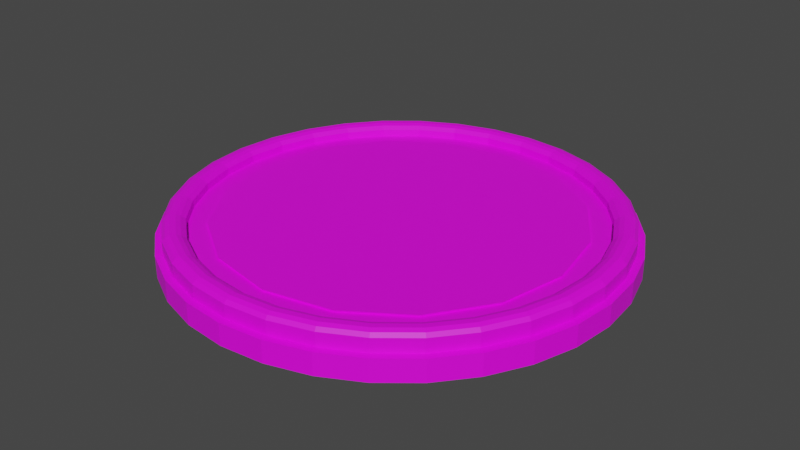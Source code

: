 # Source: PizzaCooked.blend  (saved by Blender 3.3.6; exported with 4.5.12 LTS)
import bpy
from mathutils import Matrix  # noqa: F401  (used for matrix-valued properties, if any)

bpy.ops.wm.read_factory_settings(use_empty=True)
scene = bpy.context.scene
scene.name = 'Scene'

# ---- collections
col_collection = bpy.data.collections.new('Collection'); scene.collection.children.link(col_collection)

# ---- images (referenced by path relative to the original .blend; pixels are not part of the script)
import os
ASSET_DIR = os.environ.get("B2B_ASSET_DIR", "")  # directory of the original .blend (textures are referenced by path, not embedded)
HERE = os.path.dirname(os.path.abspath(__file__))  # packed textures are extracted next to this script under _unpacked/

def load_image(name, relpath, width, height, colorspace="sRGB"):
    """Load a texture the original file referenced (path relative to the .blend, or extracted next to this script)."""
    p = next((c for c in (os.path.join(HERE, relpath), os.path.join(ASSET_DIR, relpath)) if relpath and os.path.exists(c)), "")
    if p:
        img = bpy.data.images.load(p, check_existing=True)
        img.name = name
    else:  # same state as the original file: an image datablock whose file is absent (Cycles renders it pink)
        img = bpy.data.images.new(name, width, height)
        img.source = "FILE"
        img.filepath = "//" + (relpath or name)
    img.colorspace_settings.name = colorspace
    return img
img_pizzatextur_png_001 = load_image('PizzaTextur.png.001', 'PizzaTextur.png', 1024, 1024, 'sRGB')
img_pizzatextur_png = load_image('PizzaTextur.png', 'PizzaTextur.png', 1024, 1024, 'sRGB')
img_imphenziapalette01_png_001 = load_image('ImphenziaPalette01.png.001', 'ImphenziaPalette01.png', 1024, 1024, 'sRGB')

# ---- materials (node trees are filled in below, after node groups)
mat_material = bpy.data.materials.new('Material')
mat_material.alpha_threshold = 0.0
mat_material.use_transparent_shadow = False
mat_material.roughness = 0.5
mat_material.line_color = (0.0, 0.0, 0.0, 1.0)
mat_material_001 = bpy.data.materials.new('Material.001')
mat_material_001.use_transparent_shadow = False
mat_material_002 = bpy.data.materials.new('Material.002')
mat_material_002.use_transparent_shadow = False

# ---- material node trees
mat_material.use_nodes = True; mat_material.node_tree.nodes.clear()
_N = mat_material.node_tree.nodes; _L = mat_material.node_tree.links
n0 = _N.new('ShaderNodeOutputMaterial'); n0.name = 'Material Output'; n0.location = (300, 300)
n1 = _N.new('ShaderNodeBsdfPrincipled'); n1.name = 'Principled BSDF'; n1.location = (10, 300)
n1.distribution = 'GGX'
n1.subsurface_method = 'RANDOM_WALK_SKIN'
n1.inputs[3].default_value = 1.45
n1.inputs[27].default_value = (0.0, 0.0, 0.0, 1.0)
n1.inputs[28].default_value = 1.0
n2 = _N.new('ShaderNodeTexImage'); n2.name = 'Image Texture'; n2.location = (-416, 181)
n2.image = img_pizzatextur_png_001
_L.new(n1.outputs[0], n0.inputs[0])
_L.new(n2.outputs[0], n1.inputs[0])
n0.is_active_output = True
mat_material_001.use_nodes = True; mat_material_001.node_tree.nodes.clear()
_N = mat_material_001.node_tree.nodes; _L = mat_material_001.node_tree.links
n0 = _N.new('ShaderNodeBsdfPrincipled'); n0.name = 'Principled BSDF'; n0.location = (10, 300)
n0.distribution = 'GGX'
n0.subsurface_method = 'RANDOM_WALK_SKIN'
n0.inputs[3].default_value = 1.45
n0.inputs[27].default_value = (0.0, 0.0, 0.0, 1.0)
n0.inputs[28].default_value = 1.0
n1 = _N.new('ShaderNodeOutputMaterial'); n1.name = 'Material Output'; n1.location = (300, 300)
n2 = _N.new('ShaderNodeTexImage'); n2.name = 'Image Texture'; n2.location = (-350, 165)
n2.image = img_pizzatextur_png
_L.new(n0.outputs[0], n1.inputs[0])
_L.new(n2.outputs[0], n0.inputs[0])
n1.is_active_output = True
mat_material_002.use_nodes = True; mat_material_002.node_tree.nodes.clear()
_N = mat_material_002.node_tree.nodes; _L = mat_material_002.node_tree.links
n0 = _N.new('ShaderNodeBsdfPrincipled'); n0.name = 'Principled BSDF'; n0.location = (10, 300)
n0.distribution = 'GGX'
n0.subsurface_method = 'RANDOM_WALK_SKIN'
n0.inputs[3].default_value = 1.45
n0.inputs[27].default_value = (0.0, 0.0, 0.0, 1.0)
n0.inputs[28].default_value = 1.0
n1 = _N.new('ShaderNodeOutputMaterial'); n1.name = 'Material Output'; n1.location = (300, 300)
n2 = _N.new('ShaderNodeTexImage'); n2.name = 'Image Texture'; n2.location = (-397, 196)
n2.image = img_imphenziapalette01_png_001
_L.new(n0.outputs[0], n1.inputs[0])
_L.new(n2.outputs[0], n0.inputs[0])
n1.is_active_output = True

# ---- world
world_world = bpy.data.worlds.new('World'); scene.world = world_world
world_world.use_nodes = True; world_world.node_tree.nodes.clear()
_N = world_world.node_tree.nodes; _L = world_world.node_tree.links
n0 = _N.new('ShaderNodeOutputWorld'); n0.name = 'World Output'; n0.location = (300, 300)
n1 = _N.new('ShaderNodeBackground'); n1.name = 'Background'; n1.location = (10, 300)
n1.inputs[0].default_value = (0.05088, 0.05088, 0.05088, 1.0)
_L.new(n1.outputs[0], n0.inputs[0])
n0.is_active_output = True
world_world.color = (0.05088, 0.05088, 0.05088)
world_world.use_sun_shadow = False
world_world.sun_shadow_jitter_overblur = 0.0

# ---- meshes
me_cube_001 = bpy.data.meshes.new('Cube.001')
me_cube_001.from_pydata([(0.0, 1.0, 0.0527), (-0.1951, 0.9808, 0.0527), (-0.3827, 0.9239, 0.0527), (-0.5556, 0.8315, 0.0527), (-0.7071, 0.7071, 0.0527), (-0.8315, 0.5556, 0.0527), (-0.9239, 0.3827, 0.0527), (-0.9808, 0.1951, 0.0527), (-1.0, 0.0, 0.0527), (-0.9808, -0.1951, 0.0527), (-0.9239, -0.3827, 0.0527), (-0.8315, -0.5556, 0.0527), (-0.7071, -0.7071, 0.0527), (-0.5556, -0.8315, 0.0527), (-0.3827, -0.9239, 0.0527), (-0.1951, -0.9808, 0.0527), (0.0, -1.0, 0.0527), (0.1951, -0.9808, 0.0527), (0.3827, -0.9239, 0.0527), (0.5556, -0.8315, 0.0527), (0.7071, -0.7071, 0.0527), (0.8315, -0.5556, 0.0527), (0.9239, -0.3827, 0.0527), (0.9808, -0.1951, 0.0527), (1.0, 0.0, 0.0527), (0.9808, 0.1951, 0.0527), (0.9239, 0.3827, 0.0527), (0.8315, 0.5556, 0.0527), (0.7071, 0.7071, 0.0527), (0.5556, 0.8315, 0.0527), (0.3827, 0.9239, 0.0527), (0.1951, 0.9808, 0.0527), (0.0, 0.8995, 0.1), (-0.1755, 0.8822, 0.1), (-0.3442, 0.831, 0.1), (-0.4997, 0.7479, 0.1), (-0.6361, 0.6361, 0.1), (-0.7479, 0.4997, 0.1), (-0.831, 0.3442, 0.1), (-0.8822, 0.1755, 0.1), (-0.8995, 0.0, 0.1), (-0.8822, -0.1755, 0.1), (-0.831, -0.3442, 0.1), (-0.7479, -0.4997, 0.1), (-0.6361, -0.6361, 0.1), (-0.4997, -0.7479, 0.1), (-0.3442, -0.831, 0.1), (-0.1755, -0.8822, 0.1), (0.0, -0.8995, 0.1), (0.1755, -0.8822, 0.1), (0.3442, -0.831, 0.1), (0.4997, -0.7479, 0.1), (0.6361, -0.6361, 0.1), (0.7479, -0.4997, 0.1), (0.831, -0.3442, 0.1), (0.8822, -0.1755, 0.1), (0.8995, 0.0, 0.1), (0.8822, 0.1755, 0.1), (0.831, 0.3442, 0.1), (0.7479, 0.4997, 0.1), (0.6361, 0.6361, 0.1), (0.4997, 0.7479, 0.1), (0.3442, 0.831, 0.1), (0.1755, 0.8822, 0.1), (-0.1951, 0.9808, 0.1), (0.0, 1.0, 0.1), (-0.3827, 0.9239, 0.1), (-0.5556, 0.8315, 0.1), (-0.7071, 0.7071, 0.1), (-0.8315, 0.5556, 0.1), (-0.9239, 0.3827, 0.1), (-0.9808, 0.1951, 0.1), (-1.0, 0.0, 0.1), (-0.9808, -0.1951, 0.1), (-0.9239, -0.3827, 0.1), (-0.8315, -0.5556, 0.1), (-0.7071, -0.7071, 0.1), (-0.5556, -0.8315, 0.1), (-0.3827, -0.9239, 0.1), (-0.1951, -0.9808, 0.1), (0.0, -1.0, 0.1), (0.1951, -0.9808, 0.1), (0.3827, -0.9239, 0.1), (0.5556, -0.8315, 0.1), (0.7071, -0.7071, 0.1), (0.8315, -0.5556, 0.1), (0.9239, -0.3827, 0.1), (0.9808, -0.1951, 0.1), (1.0, 0.0, 0.1), (0.9808, 0.1951, 0.1), (0.9239, 0.3827, 0.1), (0.8315, 0.5556, 0.1), (0.7071, 0.7071, 0.1), (0.5556, 0.8315, 0.1), (0.3827, 0.9239, 0.1), (0.1951, 0.9808, 0.1), (-0.1951, 0.9808, 0.15), (0.0, 1.0, 0.15), (-0.3827, 0.9239, 0.15), (-0.5556, 0.8315, 0.15), (-0.7071, 0.7071, 0.15), (-0.8315, 0.5556, 0.15), (-0.9239, 0.3827, 0.15), (-0.9808, 0.1951, 0.15), (-1.0, 0.0, 0.15), (-0.9808, -0.1951, 0.15), (-0.9239, -0.3827, 0.15), (-0.8315, -0.5556, 0.15), (-0.7071, -0.7071, 0.15), (-0.5556, -0.8315, 0.15), (-0.3827, -0.9239, 0.15), (-0.1951, -0.9808, 0.15), (0.0, -1.0, 0.15), (0.1951, -0.9808, 0.15), (0.3827, -0.9239, 0.15), (0.5556, -0.8315, 0.15), (0.7071, -0.7071, 0.15), (0.8315, -0.5556, 0.15), (0.9239, -0.3827, 0.15), (0.9808, -0.1951, 0.15), (1.0, 0.0, 0.15), (0.9808, 0.1951, 0.15), (0.9239, 0.3827, 0.15), (0.8315, 0.5556, 0.15), (0.7071, 0.7071, 0.15), (0.5556, 0.8315, 0.15), (0.3827, 0.9239, 0.15), (0.1951, 0.9808, 0.15), (-0.1813, 0.9115, 0.15), (-0.1755, 0.8822, 0.108), (0.0, 0.8995, 0.108), (0.0, 0.9294, 0.15), (-0.3557, 0.8586, 0.15), (-0.3442, 0.831, 0.108), (-0.5163, 0.7728, 0.15), (-0.4997, 0.7479, 0.108), (-0.6572, 0.6572, 0.15), (-0.6361, 0.6361, 0.108), (-0.7728, 0.5163, 0.15), (-0.7479, 0.4997, 0.108), (-0.8586, 0.3557, 0.15), (-0.831, 0.3442, 0.108), (-0.9115, 0.1813, 0.15), (-0.8822, 0.1755, 0.108), (-0.9294, 0.0, 0.15), (-0.8995, 0.0, 0.108), (-0.9115, -0.1813, 0.15), (-0.8822, -0.1755, 0.108), (-0.8586, -0.3557, 0.15), (-0.831, -0.3442, 0.108), (-0.7728, -0.5163, 0.15), (-0.7479, -0.4997, 0.108), (-0.6572, -0.6572, 0.15), (-0.6361, -0.6361, 0.108), (-0.5163, -0.7728, 0.15), (-0.4997, -0.7479, 0.108), (-0.3557, -0.8586, 0.15), (-0.3442, -0.831, 0.108), (-0.1813, -0.9115, 0.15), (-0.1755, -0.8822, 0.108), (0.0, -0.9294, 0.15), (0.0, -0.8995, 0.108), (0.1813, -0.9115, 0.15), (0.1755, -0.8822, 0.108), (0.3557, -0.8586, 0.15), (0.3442, -0.831, 0.108), (0.5163, -0.7728, 0.15), (0.4997, -0.7479, 0.108), (0.6572, -0.6572, 0.15), (0.6361, -0.6361, 0.108), (0.7728, -0.5163, 0.15), (0.7479, -0.4997, 0.108), (0.8586, -0.3557, 0.15), (0.831, -0.3442, 0.108), (0.9115, -0.1813, 0.15), (0.8822, -0.1755, 0.108), (0.9294, 0.0, 0.15), (0.8995, 0.0, 0.108), (0.9115, 0.1813, 0.15), (0.8822, 0.1755, 0.108), (0.8586, 0.3557, 0.15), (0.831, 0.3442, 0.108), (0.7728, 0.5163, 0.15), (0.7479, 0.4997, 0.108), (0.6572, 0.6572, 0.15), (0.6361, 0.6361, 0.108), (0.5163, 0.7728, 0.15), (0.4997, 0.7479, 0.108), (0.3557, 0.8586, 0.15), (0.3442, 0.831, 0.108), (0.1813, 0.9115, 0.15), (0.1755, 0.8822, 0.108)], [], [(1, 0, 31, 30, 29, 28, 27, 26, 25, 24, 23, 22, 21, 20, 19, 18, 17, 16, 15, 14, 13, 12, 11, 10, 9, 8, 7, 6, 5, 4, 3, 2), (33, 34, 35, 36, 37, 38, 39, 40, 41, 42, 43, 44, 45, 46, 47, 48, 49, 50, 51, 52, 53, 54, 55, 56, 57, 58, 59, 60, 61, 62, 63, 32), (25, 26, 90, 89), (12, 13, 77, 76), (26, 27, 91, 90), (13, 14, 78, 77), (0, 1, 64, 65), (27, 28, 92, 91), (14, 15, 79, 78), (1, 2, 66, 64), (28, 29, 93, 92), (15, 16, 80, 79), (2, 3, 67, 66), (29, 30, 94, 93), (16, 17, 81, 80), (3, 4, 68, 67), (30, 31, 95, 94), (17, 18, 82, 81), (4, 5, 69, 68), (31, 0, 65, 95), (18, 19, 83, 82), (5, 6, 70, 69), (19, 20, 84, 83), (6, 7, 71, 70), (20, 21, 85, 84), (7, 8, 72, 71), (21, 22, 86, 85), (8, 9, 73, 72), (22, 23, 87, 86), (9, 10, 74, 73), (23, 24, 88, 87), (10, 11, 75, 74), (24, 25, 89, 88), (11, 12, 76, 75), (132, 128, 96, 98), (184, 182, 123, 124), (76, 77, 109, 108), (32, 63, 191, 130), (182, 180, 122, 123), (75, 76, 108, 107), (180, 178, 121, 122), (74, 75, 107, 106), (178, 176, 120, 121), (73, 74, 106, 105), (176, 174, 119, 120), (72, 73, 105, 104), (174, 172, 118, 119), (71, 72, 104, 103), (172, 170, 117, 118), (70, 71, 103, 102), (170, 168, 116, 117), (69, 70, 102, 101), (95, 65, 97, 127), (168, 166, 115, 116), (68, 69, 101, 100), (94, 95, 127, 126), (166, 164, 114, 115), (67, 68, 100, 99), (93, 94, 126, 125), (164, 162, 113, 114), (66, 67, 99, 98), (92, 93, 125, 124), (162, 160, 112, 113), (64, 66, 98, 96), (91, 92, 124, 123), (160, 158, 111, 112), (34, 33, 129, 133), (33, 32, 130, 129), (36, 35, 135, 137), (37, 36, 137, 139), (38, 37, 139, 141), (39, 38, 141, 143), (40, 39, 143, 145), (41, 40, 145, 147), (42, 41, 147, 149), (43, 42, 149, 151), (44, 43, 151, 153), (45, 44, 153, 155), (46, 45, 155, 157), (47, 46, 157, 159), (48, 47, 159, 161), (49, 48, 161, 163), (50, 49, 163, 165), (51, 50, 165, 167), (52, 51, 167, 169), (53, 52, 169, 171), (54, 53, 171, 173), (55, 54, 173, 175), (56, 55, 175, 177), (57, 56, 177, 179), (58, 57, 179, 181), (59, 58, 181, 183), (60, 59, 183, 185), (61, 60, 185, 187), (62, 61, 187, 189), (63, 62, 189, 191), (35, 34, 133, 135), (77, 78, 110, 109), (186, 184, 124, 125), (134, 132, 98, 99), (78, 79, 111, 110), (188, 186, 125, 126), (136, 134, 99, 100), (79, 80, 112, 111), (190, 188, 126, 127), (138, 136, 100, 101), (80, 81, 113, 112), (131, 190, 127, 97), (140, 138, 101, 102), (81, 82, 114, 113), (142, 140, 102, 103), (82, 83, 115, 114), (144, 142, 103, 104), (83, 84, 116, 115), (146, 144, 104, 105), (84, 85, 117, 116), (148, 146, 105, 106), (85, 86, 118, 117), (150, 148, 106, 107), (86, 87, 119, 118), (152, 150, 107, 108), (87, 88, 120, 119), (154, 152, 108, 109), (88, 89, 121, 120), (156, 154, 109, 110), (89, 90, 122, 121), (158, 156, 110, 111), (90, 91, 123, 122), (65, 64, 96, 97), (129, 130, 131, 128), (133, 129, 128, 132), (135, 133, 132, 134), (137, 135, 134, 136), (139, 137, 136, 138), (141, 139, 138, 140), (143, 141, 140, 142), (145, 143, 142, 144), (147, 145, 144, 146), (149, 147, 146, 148), (151, 149, 148, 150), (153, 151, 150, 152), (155, 153, 152, 154), (157, 155, 154, 156), (159, 157, 156, 158), (161, 159, 158, 160), (163, 161, 160, 162), (165, 163, 162, 164), (167, 165, 164, 166), (169, 167, 166, 168), (171, 169, 168, 170), (173, 171, 170, 172), (175, 173, 172, 174), (177, 175, 174, 176), (179, 177, 176, 178), (181, 179, 178, 180), (183, 181, 180, 182), (185, 183, 182, 184), (187, 185, 184, 186), (189, 187, 186, 188), (191, 189, 188, 190), (130, 191, 190, 131), (128, 131, 97, 96)])
_uv = me_cube_001.uv_layers.new(name='UVMap')
_uv.uv.foreach_set('vector', [0.5635, 0.9503, 0.5635, 0.9503, 0.5635, 0.9503, 0.5635, 0.9503, 0.5635, 0.9503, 0.5635, 0.9503, 0.5635, 0.9503, 0.5635, 0.9503, 0.5635, 0.9503, 0.5635, 0.9503, 0.5635, 0.9503, 0.5635, 0.9503, 0.5635, 0.9503, 0.5635, 0.9503, 0.5635, 0.9503, 0.5635, 0.9503, 0.5635, 0.9503, 0.5635, 0.9503, 0.5635, 0.9503, 0.5635, 0.9503, 0.5635, 0.9503, 0.5635, 0.9503, 0.5635, 0.9503, 0.5635, 0.9503, 0.5635, 0.9503, 0.5635, 0.9503, 0.5635, 0.9503, 0.5635, 0.9503, 0.5635, 0.9503, 0.5635, 0.9503, 0.5635, 0.9503, 0.5635, 0.9503, 0.5635, 0.9503, 0.5635, 0.9503, 0.5635, 0.9503, 0.5635, 0.9503, 0.5635, 0.9503, 0.5635, 0.9503, 0.5635, 0.9503, 0.5635, 0.9503, 0.5635, 0.9503, 0.5635, 0.9503, 0.5635, 0.9503, 0.5635, 0.9503, 0.5635, 0.9503, 0.5635, 0.9503, 0.5635, 0.9503, 0.5635, 0.9503, 0.5635, 0.9503, 0.5635, 0.9503, 0.5635, 0.9503, 0.5635, 0.9503, 0.5635, 0.9503, 0.5635, 0.9503, 0.5635, 0.9503, 0.5635, 0.9503, 0.5635, 0.9503, 0.5635, 0.9503, 0.5635, 0.9503, 0.5635, 0.9503, 0.5635, 0.9503, 0.5635, 0.9503, 0.5635, 0.9503, 0.5635, 0.9503, 0.5635, 0.9503, 0.5635, 0.9503, 0.5635, 0.9503, 0.5635, 0.9503, 0.5635, 0.9503, 0.5635, 0.9503, 0.5635, 0.9503, 0.5635, 0.9503, 0.5635, 0.9503, 0.5635, 0.9503, 0.5635, 0.9503, 0.5635, 0.9503, 0.5635, 0.9503, 0.5635, 0.9503, 0.5635, 0.9503, 0.5635, 0.9503, 0.5635, 0.9503, 0.5635, 0.9503, 0.5635, 0.9503, 0.5635, 0.9503, 0.5635, 0.9503, 0.5635, 0.9503, 0.5635, 0.9503, 0.5635, 0.9503, 0.5635, 0.9503, 0.5635, 0.9503, 0.5635, 0.9503, 0.5635, 0.9503, 0.5635, 0.9503, 0.5635, 0.9503, 0.5635, 0.9503, 0.5635, 0.9503, 0.5635, 0.9503, 0.5635, 0.9503, 0.5635, 0.9503, 0.5635, 0.9503, 0.5635, 0.9503, 0.5635, 0.9503, 0.5635, 0.9503, 0.5635, 0.9503, 0.5635, 0.9503, 0.5635, 0.9503, 0.5635, 0.9503, 0.5635, 0.9503, 0.5635, 0.9503, 0.5635, 0.9503, 0.5635, 0.9503, 0.5635, 0.9503, 0.5635, 0.9503, 0.5635, 0.9503, 0.5635, 0.9503, 0.5635, 0.9503, 0.5635, 0.9503, 0.5635, 0.9503, 0.5635, 0.9503, 0.5635, 0.9503, 0.5635, 0.9503, 0.5635, 0.9503, 0.5635, 0.9503, 0.5635, 0.9503, 0.5635, 0.9503, 0.5635, 0.9503, 0.5635, 0.9503, 0.5635, 0.9503, 0.5635, 0.9503, 0.5635, 0.9503, 0.5635, 0.9503, 0.5635, 0.9503, 0.5635, 0.9503, 0.5635, 0.9503, 0.5635, 0.9503, 0.5635, 0.9503, 0.5635, 0.9503, 0.5635, 0.9503, 0.5635, 0.9503, 0.5635, 0.9503, 0.5635, 0.9503, 0.5635, 0.9503, 0.5635, 0.9503, 0.5635, 0.9503, 0.5635, 0.9503, 0.5635, 0.9503, 0.5635, 0.9503, 0.5635, 0.9503, 0.5635, 0.9503, 0.5635, 0.9503, 0.5635, 0.9503, 0.5635, 0.9503, 0.5635, 0.9503, 0.5635, 0.9503, 0.5635, 0.9503, 0.5635, 0.9503, 0.5635, 0.9503, 0.5635, 0.9503, 0.5635, 0.9503, 0.5635, 0.9503, 0.5635, 0.9503, 0.5635, 0.9503, 0.5635, 0.9503, 0.5635, 0.9503, 0.5635, 0.9503, 0.5635, 0.9503, 0.5635, 0.9503, 0.5635, 0.9503, 0.5635, 0.9503, 0.5635, 0.9503, 0.5635, 0.9503, 0.5635, 0.9503, 0.5635, 0.9503, 0.5635, 0.9503, 0.5635, 0.9503, 0.5635, 0.9503, 0.5635, 0.9503, 0.5635, 0.9503, 0.5635, 0.9503, 0.5635, 0.9503, 0.5635, 0.9503, 0.5635, 0.9503, 0.5635, 0.9503, 0.5635, 0.9503, 0.5635, 0.9503, 0.5635, 0.9503, 0.5635, 0.9503, 0.5635, 0.9503, 0.5635, 0.9503, 0.5635, 0.9503, 0.5635, 0.9503, 0.5635, 0.9503, 0.5635, 0.9503, 0.5635, 0.9503, 0.5635, 0.9503, 0.5635, 0.9503, 0.5635, 0.9503, 0.5635, 0.9503, 0.5635, 0.9503, 0.5635, 0.9503, 0.5635, 0.9503, 0.5635, 0.9503, 0.5635, 0.9503, 0.5635, 0.9503, 0.5635, 0.9503, 0.5635, 0.9503, 0.5635, 0.9503, 0.5635, 0.9503, 0.5635, 0.9503, 0.5635, 0.9503, 0.5635, 0.9503, 0.5635, 0.9503, 0.5635, 0.9503, 0.5635, 0.9503, 0.5635, 0.9503, 0.5635, 0.9503, 0.5635, 0.9503, 0.5635, 0.9503, 0.5635, 0.9503, 0.5635, 0.9503, 0.5635, 0.9503, 0.5635, 0.9503, 0.5635, 0.9503, 0.5635, 0.9503, 0.5635, 0.9503, 0.5635, 0.9503, 0.5635, 0.9503, 0.5635, 0.9503, 0.5635, 0.9503, 0.5635, 0.9503, 0.5635, 0.9503, 0.5635, 0.9503, 0.5635, 0.9503, 0.5635, 0.9503, 0.5635, 0.9503, 0.5635, 0.9503, 0.5635, 0.9503, 0.5635, 0.9503, 0.5635, 0.9503, 0.5635, 0.9503, 0.5635, 0.9503, 0.5635, 0.9503, 0.5635, 0.9503, 0.5635, 0.9503, 0.5635, 0.9503, 0.5635, 0.9503, 0.5635, 0.9503, 0.5635, 0.9503, 0.5635, 0.9503, 0.5635, 0.9503, 0.5635, 0.9503, 0.5635, 0.9503, 0.5635, 0.9503, 0.5635, 0.9503, 0.5635, 0.9503, 0.5635, 0.9503, 0.5635, 0.9503, 0.5635, 0.9503, 0.5635, 0.9503, 0.5635, 0.9503, 0.5635, 0.9503, 0.5635, 0.9503, 0.5635, 0.9503, 0.5635, 0.9503, 0.5635, 0.9503, 0.5635, 0.9503, 0.5635, 0.9503, 0.5635, 0.9503, 0.5635, 0.9503, 0.5635, 0.9503, 0.5635, 0.9503, 0.5635, 0.9503, 0.5635, 0.9503, 0.5635, 0.9503, 0.5635, 0.9503, 0.5635, 0.9503, 0.5635, 0.9503, 0.5635, 0.9503, 0.5635, 0.9503, 0.5635, 0.9503, 0.5635, 0.9503, 0.5635, 0.9503, 0.5635, 0.9503, 0.5635, 0.9503, 0.5635, 0.9503, 0.5635, 0.9503, 0.5635, 0.9503, 0.5635, 0.9503, 0.5635, 0.9503, 0.5635, 0.9503, 0.5635, 0.9503, 0.5635, 0.9503, 0.5635, 0.9503, 0.5635, 0.9503, 0.5635, 0.9503, 0.5635, 0.9503, 0.5635, 0.9503, 0.5635, 0.9503, 0.5635, 0.9503, 0.5635, 0.9503, 0.5635, 0.9503, 0.5635, 0.9503, 0.5635, 0.9503, 0.5635, 0.9503, 0.5635, 0.9503, 0.5635, 0.9503, 0.5635, 0.9503, 0.5635, 0.9503, 0.5635, 0.9503, 0.5635, 0.9503, 0.5635, 0.9503, 0.5635, 0.9503, 0.5635, 0.9503, 0.5635, 0.9503, 0.5635, 0.9503, 0.5635, 0.9503, 0.5635, 0.9503, 0.5635, 0.9503, 0.5635, 0.9503, 0.5635, 0.9503, 0.5635, 0.9503, 0.5635, 0.9503, 0.5635, 0.9503, 0.5635, 0.9503, 0.5635, 0.9503, 0.5635, 0.9503, 0.5635, 0.9503, 0.5635, 0.9503, 0.5635, 0.9503, 0.5635, 0.9503, 0.5635, 0.9503, 0.5635, 0.9503, 0.5635, 0.9503, 0.5635, 0.9503, 0.5635, 0.9503, 0.5635, 0.9503, 0.5635, 0.9503, 0.5635, 0.9503, 0.5635, 0.9503, 0.5635, 0.9503, 0.5635, 0.9503, 0.5635, 0.9503, 0.5635, 0.9503, 0.5635, 0.9503, 0.5635, 0.9503, 0.5635, 0.9503, 0.5635, 0.9503, 0.5635, 0.9503, 0.5635, 0.9503, 0.5635, 0.9503, 0.5635, 0.9503, 0.5635, 0.9503, 0.5635, 0.9503, 0.5635, 0.9503, 0.5635, 0.9503, 0.5635, 0.9503, 0.5635, 0.9503, 0.5635, 0.9503, 0.5635, 0.9503, 0.5635, 0.9503, 0.5635, 0.9503, 0.5635, 0.9503, 0.5635, 0.9503, 0.5635, 0.9503, 0.5635, 0.9503, 0.5635, 0.9503, 0.5635, 0.9503, 0.5635, 0.9503, 0.5635, 0.9503, 0.5635, 0.9503, 0.5635, 0.9503, 0.5635, 0.9503, 0.5635, 0.9503, 0.5635, 0.9503, 0.5635, 0.9503, 0.5635, 0.9503, 0.5635, 0.9503, 0.5635, 0.9503, 0.5635, 0.9503, 0.5635, 0.9503, 0.5635, 0.9503, 0.5635, 0.9503, 0.5635, 0.9503, 0.5635, 0.9503, 0.5635, 0.9503, 0.5635, 0.9503, 0.5635, 0.9503, 0.5635, 0.9503, 0.5635, 0.9503, 0.5635, 0.9503, 0.5635, 0.9503, 0.5635, 0.9503, 0.5635, 0.9503, 0.5635, 0.9503, 0.5635, 0.9503, 0.5635, 0.9503, 0.5635, 0.9503, 0.5635, 0.9503, 0.5635, 0.9503, 0.5635, 0.9503, 0.5635, 0.9503, 0.5635, 0.9503, 0.5635, 0.9503, 0.5635, 0.9503, 0.5635, 0.9503, 0.5635, 0.9503, 0.5635, 0.9503, 0.5635, 0.9503, 0.5635, 0.9503, 0.5635, 0.9503, 0.5635, 0.9503, 0.5635, 0.9503, 0.5635, 0.9503, 0.5635, 0.9503, 0.5635, 0.9503, 0.5635, 0.9503, 0.5635, 0.9503, 0.5635, 0.9503, 0.5635, 0.9503, 0.5635, 0.9503, 0.5635, 0.9503, 0.5635, 0.9503, 0.5635, 0.9503, 0.5635, 0.9503, 0.5635, 0.9503, 0.5635, 0.9503, 0.5635, 0.9503, 0.5635, 0.9503, 0.5635, 0.9503, 0.5635, 0.9503, 0.5635, 0.9503, 0.5635, 0.9503, 0.5635, 0.9503, 0.5635, 0.9503, 0.5635, 0.9503, 0.5635, 0.9503, 0.5635, 0.9503, 0.5635, 0.9503, 0.5635, 0.9503, 0.5635, 0.9503, 0.5635, 0.9503, 0.5635, 0.9503, 0.5635, 0.9503, 0.5635, 0.9503, 0.5635, 0.9503, 0.5635, 0.9503, 0.5635, 0.9503, 0.5635, 0.9503, 0.5635, 0.9503, 0.5635, 0.9503, 0.5635, 0.9503, 0.5635, 0.9503, 0.5635, 0.9503, 0.5635, 0.9503, 0.5635, 0.9503, 0.5635, 0.9503, 0.5635, 0.9503, 0.5635, 0.9503, 0.5635, 0.9503, 0.5635, 0.9503, 0.5635, 0.9503, 0.5635, 0.9503, 0.5635, 0.9503, 0.5635, 0.9503, 0.5635, 0.9503, 0.5635, 0.9503, 0.5635, 0.9503, 0.5635, 0.9503, 0.5635, 0.9503, 0.5635, 0.9503, 0.5635, 0.9503, 0.5635, 0.9503, 0.5635, 0.9503, 0.5635, 0.9503, 0.5635, 0.9503, 0.5635, 0.9503, 0.5635, 0.9503, 0.5635, 0.9503, 0.5635, 0.9503, 0.5635, 0.9503, 0.5635, 0.9503, 0.5635, 0.9503, 0.5635, 0.9503, 0.5635, 0.9503, 0.5635, 0.9503, 0.5635, 0.9503, 0.5635, 0.9503, 0.5635, 0.9503, 0.5635, 0.9503, 0.5635, 0.9503, 0.5635, 0.9503, 0.5635, 0.9503, 0.5635, 0.9503, 0.5635, 0.9503, 0.5635, 0.9503, 0.5635, 0.9503, 0.5635, 0.9503, 0.5635, 0.9503, 0.5635, 0.9503, 0.5635, 0.9503, 0.5635, 0.9503, 0.5635, 0.9503, 0.5635, 0.9503, 0.5635, 0.9503, 0.5635, 0.9503, 0.5635, 0.9503, 0.5635, 0.9503, 0.5635, 0.9503, 0.5635, 0.9503, 0.5635, 0.9503, 0.5635, 0.9503, 0.5635, 0.9503, 0.5635, 0.9503, 0.5635, 0.9503, 0.5635, 0.9503, 0.5635, 0.9503, 0.5635, 0.9503, 0.5635, 0.9503, 0.5635, 0.9503, 0.5635, 0.9503, 0.5635, 0.9503, 0.5635, 0.9503, 0.5635, 0.9503, 0.5635, 0.9503, 0.5635, 0.9503, 0.5635, 0.9503, 0.5635, 0.9503, 0.5635, 0.9503, 0.5635, 0.9503, 0.5635, 0.9503, 0.5635, 0.9503, 0.5635, 0.9503, 0.5635, 0.9503, 0.5635, 0.9503, 0.5635, 0.9503, 0.5635, 0.9503, 0.5635, 0.9503, 0.5635, 0.9503, 0.5635, 0.9503, 0.5635, 0.9503, 0.5635, 0.9503, 0.5635, 0.9503, 0.5635, 0.9503, 0.5635, 0.9503, 0.5635, 0.9503, 0.5635, 0.9503, 0.5635, 0.9503, 0.5635, 0.9503, 0.5635, 0.9503, 0.5635, 0.9503, 0.5635, 0.9503, 0.5635, 0.9503, 0.5635, 0.9503, 0.5635, 0.9503, 0.5635, 0.9503, 0.5635, 0.9503, 0.5635, 0.9503, 0.5635, 0.9503, 0.5635, 0.9503, 0.5635, 0.9503, 0.5635, 0.9503, 0.5635, 0.9503, 0.5635, 0.9503, 0.5635, 0.9503, 0.5635, 0.9503, 0.5635, 0.9503, 0.5635, 0.9503, 0.5635, 0.9503, 0.5635, 0.9503, 0.5635, 0.9503, 0.5635, 0.9503, 0.5635, 0.9503, 0.5635, 0.9503, 0.5635, 0.9503, 0.5635, 0.9503, 0.5635, 0.9503, 0.5635, 0.9503, 0.5635, 0.9503, 0.5635, 0.9503, 0.5635, 0.9503, 0.5635, 0.9503, 0.5635, 0.9503, 0.5635, 0.9503, 0.5635, 0.9503, 0.5635, 0.9503, 0.5635, 0.9503, 0.5635, 0.9503, 0.5635, 0.9503, 0.5635, 0.9503, 0.5635, 0.9503, 0.5635, 0.9503, 0.5635, 0.9503, 0.5635, 0.9503, 0.5635, 0.9503, 0.5635, 0.9503, 0.5635, 0.9503, 0.5635, 0.9503, 0.5635, 0.9503, 0.5635, 0.9503, 0.5635, 0.9503, 0.5635, 0.9503, 0.5635, 0.9503, 0.5635, 0.9503, 0.5635, 0.9503, 0.5635, 0.9503, 0.5635, 0.9503, 0.5635, 0.9503, 0.5635, 0.9503, 0.5635, 0.9503, 0.5635, 0.9503, 0.5635, 0.9503, 0.5635, 0.9503, 0.5635, 0.9503, 0.5635, 0.9503, 0.5635, 0.9503, 0.5635, 0.9503, 0.5635, 0.9503, 0.5635, 0.9503, 0.5635, 0.9503, 0.5635, 0.9503, 0.5635, 0.9503, 0.5635, 0.9503, 0.5635, 0.9503, 0.5635, 0.9503, 0.5635, 0.9503, 0.5635, 0.9503, 0.5635, 0.9503, 0.5635, 0.9503, 0.5635, 0.9503, 0.5635, 0.9503, 0.5635, 0.9503, 0.5635, 0.9503, 0.5635, 0.9503, 0.5635, 0.9503, 0.5635, 0.9503, 0.5635, 0.9503, 0.5635, 0.9503, 0.5635, 0.9503, 0.5635, 0.9503, 0.5635, 0.9503, 0.5635, 0.9503, 0.5635, 0.9503, 0.5635, 0.9503, 0.5635, 0.9503, 0.5635, 0.9503, 0.5635, 0.9503, 0.5635, 0.9503, 0.5635, 0.9503, 0.5635, 0.9503, 0.5635, 0.9503, 0.5635, 0.9503, 0.5635, 0.9503, 0.5635, 0.9503, 0.5635, 0.9503, 0.5635, 0.9503, 0.5635, 0.9503, 0.5635, 0.9503, 0.5635, 0.9503, 0.5635, 0.9503, 0.5635, 0.9503, 0.5635, 0.9503, 0.5635, 0.9503, 0.5635, 0.9503, 0.5635, 0.9503, 0.5635, 0.9503, 0.5635, 0.9503, 0.5635, 0.9503, 0.5635, 0.9503, 0.5635, 0.9503, 0.5635, 0.9503, 0.5635, 0.9503, 0.5635, 0.9503, 0.5635, 0.9503, 0.5635, 0.9503, 0.5635, 0.9503, 0.5635, 0.9503, 0.5635, 0.9503, 0.5635, 0.9503, 0.5635, 0.9503, 0.5635, 0.9503, 0.5635, 0.9503, 0.5635, 0.9503, 0.5635, 0.9503, 0.5635, 0.9503, 0.5635, 0.9503, 0.5635, 0.9503, 0.5635, 0.9503, 0.5635, 0.9503, 0.5635, 0.9503, 0.5635, 0.9503, 0.5635, 0.9503, 0.5635, 0.9503, 0.5635, 0.9503, 0.5635, 0.9503, 0.5635, 0.9503, 0.5635, 0.9503, 0.5635, 0.9503, 0.5635, 0.9503, 0.5635, 0.9503, 0.5635, 0.9503, 0.5635, 0.9503, 0.5635, 0.9503, 0.5635, 0.9503, 0.5635, 0.9503])
me_cube_001.materials.append(mat_material)
me_cube_001.update()
me_cube_002 = bpy.data.meshes.new('Cube.002')
me_cube_002.from_pydata([(1.04e-09, 0.9, 0.1197), (-0.1756, 0.8827, 0.1197), (-0.3444, 0.8315, 0.1197), (-0.5, 0.7483, 0.1197), (-0.6364, 0.6364, 0.1197), (-0.7483, 0.5, 0.1197), (-0.8315, 0.3444, 0.1197), (-0.8827, 0.1756, 0.1197), (-0.9, 8.692e-10, 0.1197), (-0.8827, -0.1756, 0.1197), (-0.8315, -0.3444, 0.1197), (-0.7483, -0.5, 0.1197), (-0.6364, -0.6364, 0.1197), (-0.5, -0.7483, 0.1197), (-0.3444, -0.8315, 0.1197), (-0.1756, -0.8827, 0.1197), (1.04e-09, -0.9, 0.1197), (0.1756, -0.8827, 0.1197), (0.3444, -0.8315, 0.1197), (0.5, -0.7483, 0.1197), (0.6364, -0.6364, 0.1197), (0.7483, -0.5, 0.1197), (0.8315, -0.3444, 0.1197), (0.8827, -0.1756, 0.1197), (0.9, 8.692e-10, 0.1197), (0.8827, 0.1756, 0.1197), (0.8315, 0.3444, 0.1197), (0.7483, 0.5, 0.1197), (0.6364, 0.6364, 0.1197), (0.5, 0.7483, 0.1197), (0.3444, 0.8315, 0.1197), (0.1756, 0.8827, 0.1197), (1.04e-09, 0.8096, 0.167), (-0.1579, 0.794, 0.167), (-0.3098, 0.7479, 0.167), (-0.4498, 0.6731, 0.167), (-0.5724, 0.5724, 0.167), (-0.6731, 0.4498, 0.167), (-0.7479, 0.3098, 0.167), (-0.794, 0.1579, 0.167), (-0.8096, 8.692e-10, 0.167), (-0.794, -0.1579, 0.167), (-0.7479, -0.3098, 0.167), (-0.6731, -0.4498, 0.167), (-0.5724, -0.5724, 0.167), (-0.4498, -0.6731, 0.167), (-0.3098, -0.7479, 0.167), (-0.1579, -0.794, 0.167), (1.04e-09, -0.8096, 0.167), (0.1579, -0.794, 0.167), (0.3098, -0.7479, 0.167), (0.4498, -0.6731, 0.167), (0.5724, -0.5724, 0.167), (0.6731, -0.4498, 0.167), (0.7479, -0.3098, 0.167), (0.794, -0.1579, 0.167), (0.8096, 8.692e-10, 0.167), (0.794, 0.1579, 0.167), (0.7479, 0.3098, 0.167), (0.6731, 0.4498, 0.167), (0.5724, 0.5724, 0.167), (0.4498, 0.6731, 0.167), (0.3098, 0.7479, 0.167), (0.1579, 0.794, 0.167), (-0.1756, 0.8827, 0.167), (1.04e-09, 0.9, 0.167), (-0.3444, 0.8315, 0.167), (-0.5, 0.7483, 0.167), (-0.6364, 0.6364, 0.167), (-0.7483, 0.5, 0.167), (-0.8315, 0.3444, 0.167), (-0.8827, 0.1756, 0.167), (-0.9, 8.692e-10, 0.167), (-0.8827, -0.1756, 0.167), (-0.8315, -0.3444, 0.167), (-0.7483, -0.5, 0.167), (-0.6364, -0.6364, 0.167), (-0.5, -0.7483, 0.167), (-0.3444, -0.8315, 0.167), (-0.1756, -0.8827, 0.167), (1.04e-09, -0.9, 0.167), (0.1756, -0.8827, 0.167), (0.3444, -0.8315, 0.167), (0.5, -0.7483, 0.167), (0.6364, -0.6364, 0.167), (0.7483, -0.5, 0.167), (0.8315, -0.3444, 0.167), (0.8827, -0.1756, 0.167), (0.9, 8.692e-10, 0.167), (0.8827, 0.1756, 0.167), (0.8315, 0.3444, 0.167), (0.7483, 0.5, 0.167), (0.6364, 0.6364, 0.167), (0.5, 0.7483, 0.167), (0.3444, 0.8315, 0.167), (0.1756, 0.8827, 0.167), (-0.1579, 0.794, 0.197), (1.04e-09, 0.8096, 0.197), (-0.3098, 0.7479, 0.197), (-0.4498, 0.6731, 0.197), (-0.5724, 0.5724, 0.197), (-0.6731, 0.4498, 0.197), (-0.7479, 0.3098, 0.197), (-0.794, 0.1579, 0.197), (-0.8096, 8.692e-10, 0.197), (-0.794, -0.1579, 0.197), (-0.7479, -0.3098, 0.197), (-0.6731, -0.4498, 0.197), (-0.5724, -0.5724, 0.197), (-0.4498, -0.6731, 0.197), (-0.3098, -0.7479, 0.197), (-0.1579, -0.794, 0.197), (1.04e-09, -0.8096, 0.197), (0.1579, -0.794, 0.197), (0.3098, -0.7479, 0.197), (0.4498, -0.6731, 0.197), (0.5724, -0.5724, 0.197), (0.6731, -0.4498, 0.197), (0.7479, -0.3098, 0.197), (0.794, -0.1579, 0.197), (0.8096, 8.692e-10, 0.197), (0.794, 0.1579, 0.197), (0.7479, 0.3098, 0.197), (0.6731, 0.4498, 0.197), (0.5724, 0.5724, 0.197), (0.4498, 0.6731, 0.197), (0.3098, 0.7479, 0.197), (0.1579, 0.794, 0.197), (-0.1756, 0.8827, 0.197), (1.04e-09, 0.9, 0.197), (-0.3444, 0.8315, 0.197), (-0.5, 0.7483, 0.197), (-0.6364, 0.6364, 0.197), (-0.7483, 0.5, 0.197), (-0.8315, 0.3444, 0.197), (-0.8827, 0.1756, 0.197), (-0.9, 8.692e-10, 0.197), (-0.8827, -0.1756, 0.197), (-0.8315, -0.3444, 0.197), (-0.7483, -0.5, 0.197), (-0.6364, -0.6364, 0.197), (-0.5, -0.7483, 0.197), (-0.3444, -0.8315, 0.197), (-0.1756, -0.8827, 0.197), (1.04e-09, -0.9, 0.197), (0.1756, -0.8827, 0.197), (0.3444, -0.8315, 0.197), (0.5, -0.7483, 0.197), (0.6364, -0.6364, 0.197), (0.7483, -0.5, 0.197), (0.8315, -0.3444, 0.197), (0.8827, -0.1756, 0.197), (0.9, 8.692e-10, 0.197), (0.8827, 0.1756, 0.197), (0.8315, 0.3444, 0.197), (0.7483, 0.5, 0.197), (0.6364, 0.6364, 0.197), (0.5, 0.7483, 0.197), (0.3444, 0.8315, 0.197), (0.1756, 0.8827, 0.197), (-0.1651, 0.8302, 0.217), (-0.1616, 0.8125, 0.211), (1.04e-09, 0.8284, 0.211), (1.04e-09, 0.8465, 0.217), (-0.3239, 0.7821, 0.217), (-0.317, 0.7653, 0.211), (-0.4703, 0.7038, 0.217), (-0.4602, 0.6888, 0.211), (-0.5986, 0.5986, 0.217), (-0.5858, 0.5858, 0.211), (-0.7038, 0.4703, 0.217), (-0.6888, 0.4602, 0.211), (-0.7821, 0.3239, 0.217), (-0.7653, 0.317, 0.211), (-0.8302, 0.1651, 0.217), (-0.8125, 0.1616, 0.211), (-0.8465, 8.692e-10, 0.217), (-0.8284, 8.692e-10, 0.211), (-0.8302, -0.1651, 0.217), (-0.8125, -0.1616, 0.211), (-0.7821, -0.3239, 0.217), (-0.7653, -0.317, 0.211), (-0.7038, -0.4703, 0.217), (-0.6888, -0.4602, 0.211), (-0.5986, -0.5986, 0.217), (-0.5858, -0.5858, 0.211), (-0.4703, -0.7038, 0.217), (-0.4602, -0.6888, 0.211), (-0.3239, -0.7821, 0.217), (-0.317, -0.7653, 0.211), (-0.1651, -0.8302, 0.217), (-0.1616, -0.8125, 0.211), (1.04e-09, -0.8465, 0.217), (1.04e-09, -0.8284, 0.211), (0.1651, -0.8302, 0.217), (0.1616, -0.8125, 0.211), (0.3239, -0.7821, 0.217), (0.317, -0.7653, 0.211), (0.4703, -0.7038, 0.217), (0.4602, -0.6888, 0.211), (0.5986, -0.5986, 0.217), (0.5858, -0.5858, 0.211), (0.7038, -0.4703, 0.217), (0.6888, -0.4602, 0.211), (0.7821, -0.3239, 0.217), (0.7653, -0.317, 0.211), (0.8302, -0.1651, 0.217), (0.8125, -0.1616, 0.211), (0.8465, 8.692e-10, 0.217), (0.8284, 8.692e-10, 0.211), (0.8302, 0.1651, 0.217), (0.8125, 0.1616, 0.211), (0.7821, 0.3239, 0.217), (0.7653, 0.317, 0.211), (0.7038, 0.4703, 0.217), (0.6888, 0.4602, 0.211), (0.5986, 0.5986, 0.217), (0.5858, 0.5858, 0.211), (0.4703, 0.7038, 0.217), (0.4602, 0.6888, 0.211), (0.3239, 0.7821, 0.217), (0.317, 0.7653, 0.211), (0.1651, 0.8302, 0.217), (0.1616, 0.8125, 0.211), (-0.173, 0.87, 0.2099), (-0.1697, 0.8531, 0.217), (1.04e-09, 0.8699, 0.217), (1.04e-09, 0.887, 0.2099), (-0.3394, 0.8195, 0.2099), (-0.3329, 0.8036, 0.217), (-0.4928, 0.7375, 0.2099), (-0.4833, 0.7233, 0.217), (-0.6272, 0.6272, 0.2099), (-0.6151, 0.6151, 0.217), (-0.7375, 0.4928, 0.2099), (-0.7233, 0.4833, 0.217), (-0.8195, 0.3394, 0.2099), (-0.8036, 0.3329, 0.217), (-0.87, 0.173, 0.2099), (-0.8531, 0.1697, 0.217), (-0.887, 8.692e-10, 0.2099), (-0.8699, 8.692e-10, 0.217), (-0.87, -0.173, 0.2099), (-0.8531, -0.1697, 0.217), (-0.8195, -0.3394, 0.2099), (-0.8036, -0.3329, 0.217), (-0.7375, -0.4928, 0.2099), (-0.7233, -0.4833, 0.217), (-0.6272, -0.6272, 0.2099), (-0.6151, -0.6151, 0.217), (-0.4928, -0.7375, 0.2099), (-0.4833, -0.7233, 0.217), (-0.3394, -0.8195, 0.2099), (-0.3329, -0.8036, 0.217), (-0.173, -0.87, 0.2099), (-0.1697, -0.8531, 0.217), (1.04e-09, -0.887, 0.2099), (1.04e-09, -0.8699, 0.217), (0.173, -0.87, 0.2099), (0.1697, -0.8531, 0.217), (0.3394, -0.8195, 0.2099), (0.3329, -0.8036, 0.217), (0.4928, -0.7375, 0.2099), (0.4833, -0.7233, 0.217), (0.6272, -0.6272, 0.2099), (0.6151, -0.6151, 0.217), (0.7375, -0.4928, 0.2099), (0.7233, -0.4833, 0.217), (0.8195, -0.3394, 0.2099), (0.8036, -0.3329, 0.217), (0.87, -0.173, 0.2099), (0.8531, -0.1697, 0.217), (0.887, 8.692e-10, 0.2099), (0.8699, 8.692e-10, 0.217), (0.87, 0.173, 0.2099), (0.8531, 0.1697, 0.217), (0.8195, 0.3394, 0.2099), (0.8036, 0.3329, 0.217), (0.7375, 0.4928, 0.2099), (0.7233, 0.4833, 0.217), (0.6272, 0.6272, 0.2099), (0.6151, 0.6151, 0.217), (0.4928, 0.7375, 0.2099), (0.4833, 0.7233, 0.217), (0.3394, 0.8195, 0.2099), (0.3329, 0.8036, 0.217), (0.173, 0.87, 0.2099), (0.1697, 0.8531, 0.217)], [], [(1, 0, 31, 30, 29, 28, 27, 26, 25, 24, 23, 22, 21, 20, 19, 18, 17, 16, 15, 14, 13, 12, 11, 10, 9, 8, 7, 6, 5, 4, 3, 2), (25, 26, 90, 89), (12, 13, 77, 76), (26, 27, 91, 90), (13, 14, 78, 77), (0, 1, 64, 65), (27, 28, 92, 91), (14, 15, 79, 78), (1, 2, 66, 64), (28, 29, 93, 92), (15, 16, 80, 79), (2, 3, 67, 66), (29, 30, 94, 93), (16, 17, 81, 80), (3, 4, 68, 67), (30, 31, 95, 94), (17, 18, 82, 81), (4, 5, 69, 68), (31, 0, 65, 95), (18, 19, 83, 82), (5, 6, 70, 69), (19, 20, 84, 83), (6, 7, 71, 70), (20, 21, 85, 84), (7, 8, 72, 71), (21, 22, 86, 85), (8, 9, 73, 72), (22, 23, 87, 86), (9, 10, 74, 73), (23, 24, 88, 87), (10, 11, 75, 74), (24, 25, 89, 88), (11, 12, 76, 75), (97, 127, 223, 162), (92, 93, 157, 156), (110, 109, 187, 189), (32, 63, 127, 97), (91, 92, 156, 155), (109, 108, 185, 187), (90, 91, 155, 154), (108, 107, 183, 185), (89, 90, 154, 153), (107, 106, 181, 183), (88, 89, 153, 152), (106, 105, 179, 181), (87, 88, 152, 151), (105, 104, 177, 179), (86, 87, 151, 150), (104, 103, 175, 177), (85, 86, 150, 149), (103, 102, 173, 175), (99, 98, 165, 167), (84, 85, 149, 148), (102, 101, 171, 173), (83, 84, 148, 147), (101, 100, 169, 171), (127, 126, 221, 223), (82, 83, 147, 146), (100, 99, 167, 169), (126, 125, 219, 221), (81, 82, 146, 145), (95, 65, 129, 159), (125, 124, 217, 219), (80, 81, 145, 144), (34, 33, 96, 98), (33, 32, 97, 96), (36, 35, 99, 100), (37, 36, 100, 101), (38, 37, 101, 102), (39, 38, 102, 103), (40, 39, 103, 104), (41, 40, 104, 105), (42, 41, 105, 106), (43, 42, 106, 107), (44, 43, 107, 108), (45, 44, 108, 109), (46, 45, 109, 110), (47, 46, 110, 111), (48, 47, 111, 112), (49, 48, 112, 113), (50, 49, 113, 114), (51, 50, 114, 115), (52, 51, 115, 116), (53, 52, 116, 117), (54, 53, 117, 118), (55, 54, 118, 119), (56, 55, 119, 120), (57, 56, 120, 121), (58, 57, 121, 122), (59, 58, 122, 123), (60, 59, 123, 124), (61, 60, 124, 125), (62, 61, 125, 126), (63, 62, 126, 127), (35, 34, 98, 99), (112, 111, 191, 193), (93, 94, 158, 157), (67, 68, 132, 131), (79, 80, 144, 143), (94, 95, 159, 158), (68, 69, 133, 132), (113, 112, 193, 195), (69, 70, 134, 133), (114, 113, 195, 197), (66, 67, 131, 130), (70, 71, 135, 134), (115, 114, 197, 199), (71, 72, 136, 135), (116, 115, 199, 201), (72, 73, 137, 136), (117, 116, 201, 203), (73, 74, 138, 137), (118, 117, 203, 205), (74, 75, 139, 138), (119, 118, 205, 207), (75, 76, 140, 139), (120, 119, 207, 209), (76, 77, 141, 140), (121, 120, 209, 211), (111, 110, 189, 191), (122, 121, 211, 213), (77, 78, 142, 141), (123, 122, 213, 215), (78, 79, 143, 142), (124, 123, 215, 217), (96, 97, 162, 161), (227, 286, 159, 129), (160, 163, 226, 225), (232, 230, 131, 132), (234, 232, 132, 133), (236, 234, 133, 134), (238, 236, 134, 135), (240, 238, 135, 136), (242, 240, 136, 137), (244, 242, 137, 138), (246, 244, 138, 139), (248, 246, 139, 140), (250, 248, 140, 141), (252, 250, 141, 142), (254, 252, 142, 143), (256, 254, 143, 144), (258, 256, 144, 145), (260, 258, 145, 146), (262, 260, 146, 147), (264, 262, 147, 148), (266, 264, 148, 149), (268, 266, 149, 150), (270, 268, 150, 151), (272, 270, 151, 152), (274, 272, 152, 153), (276, 274, 153, 154), (278, 276, 154, 155), (280, 278, 155, 156), (282, 280, 156, 157), (284, 282, 157, 158), (286, 284, 158, 159), (230, 228, 130, 131), (64, 66, 130, 128), (164, 160, 225, 229), (224, 227, 129, 128), (166, 164, 229, 231), (168, 166, 231, 233), (170, 168, 233, 235), (172, 170, 235, 237), (174, 172, 237, 239), (176, 174, 239, 241), (178, 176, 241, 243), (180, 178, 243, 245), (182, 180, 245, 247), (184, 182, 247, 249), (186, 184, 249, 251), (188, 186, 251, 253), (190, 188, 253, 255), (192, 190, 255, 257), (194, 192, 257, 259), (196, 194, 259, 261), (198, 196, 261, 263), (200, 198, 263, 265), (202, 200, 265, 267), (204, 202, 267, 269), (206, 204, 269, 271), (208, 206, 271, 273), (210, 208, 273, 275), (212, 210, 275, 277), (214, 212, 277, 279), (216, 214, 279, 281), (218, 216, 281, 283), (220, 218, 283, 285), (222, 220, 285, 287), (163, 222, 287, 226), (65, 64, 128, 129), (163, 160, 161, 162), (160, 164, 165, 161), (164, 166, 167, 165), (166, 168, 169, 167), (168, 170, 171, 169), (170, 172, 173, 171), (172, 174, 175, 173), (174, 176, 177, 175), (176, 178, 179, 177), (178, 180, 181, 179), (180, 182, 183, 181), (182, 184, 185, 183), (184, 186, 187, 185), (186, 188, 189, 187), (188, 190, 191, 189), (190, 192, 193, 191), (192, 194, 195, 193), (194, 196, 197, 195), (196, 198, 199, 197), (198, 200, 201, 199), (200, 202, 203, 201), (202, 204, 205, 203), (204, 206, 207, 205), (206, 208, 209, 207), (208, 210, 211, 209), (210, 212, 213, 211), (212, 214, 215, 213), (214, 216, 217, 215), (216, 218, 219, 217), (218, 220, 221, 219), (220, 222, 223, 221), (222, 163, 162, 223), (98, 96, 161, 165), (225, 226, 227, 224), (229, 225, 224, 228), (231, 229, 228, 230), (233, 231, 230, 232), (235, 233, 232, 234), (237, 235, 234, 236), (239, 237, 236, 238), (241, 239, 238, 240), (243, 241, 240, 242), (245, 243, 242, 244), (247, 245, 244, 246), (249, 247, 246, 248), (251, 249, 248, 250), (253, 251, 250, 252), (255, 253, 252, 254), (257, 255, 254, 256), (259, 257, 256, 258), (261, 259, 258, 260), (263, 261, 260, 262), (265, 263, 262, 264), (267, 265, 264, 266), (269, 267, 266, 268), (271, 269, 268, 270), (273, 271, 270, 272), (275, 273, 272, 274), (277, 275, 274, 276), (279, 277, 276, 278), (281, 279, 278, 280), (283, 281, 280, 282), (285, 283, 282, 284), (287, 285, 284, 286), (226, 287, 286, 227), (228, 224, 128, 130), (33, 34, 35, 36, 37, 38, 39, 40, 41, 42, 43, 44, 45, 46, 47, 48, 49, 50, 51, 52, 53, 54, 55, 56, 57, 58, 59, 60, 61, 62, 63, 32)])
_uv = me_cube_002.uv_layers.new(name='UVMap')
_uv.uv.foreach_set('vector', [0.3174, 0.5443, 0.3174, 0.5443, 0.3174, 0.5443, 0.3174, 0.5443, 0.3174, 0.5443, 0.3174, 0.5443, 0.3174, 0.5443, 0.3174, 0.5443, 0.3174, 0.5443, 0.3174, 0.5443, 0.3174, 0.5443, 0.3174, 0.5443, 0.3174, 0.5443, 0.3174, 0.5443, 0.3174, 0.5443, 0.3174, 0.5443, 0.3174, 0.5443, 0.3174, 0.5443, 0.3174, 0.5443, 0.3174, 0.5443, 0.3174, 0.5443, 0.3174, 0.5443, 0.3174, 0.5443, 0.3174, 0.5443, 0.3174, 0.5443, 0.3174, 0.5443, 0.3174, 0.5443, 0.3174, 0.5443, 0.3174, 0.5443, 0.3174, 0.5443, 0.3174, 0.5443, 0.3174, 0.5443, 0.3174, 0.5443, 0.3174, 0.5443, 0.3174, 0.5443, 0.3174, 0.5443, 0.3174, 0.5443, 0.3174, 0.5443, 0.3174, 0.5443, 0.3174, 0.5443, 0.3174, 0.5443, 0.3174, 0.5443, 0.3174, 0.5443, 0.3174, 0.5443, 0.3174, 0.5443, 0.3174, 0.5443, 0.3174, 0.5443, 0.3174, 0.5443, 0.3174, 0.5443, 0.3174, 0.5443, 0.3174, 0.5443, 0.3174, 0.5443, 0.3174, 0.5443, 0.3174, 0.5443, 0.3174, 0.5443, 0.3174, 0.5443, 0.3174, 0.5443, 0.3174, 0.5443, 0.3174, 0.5443, 0.3174, 0.5443, 0.3174, 0.5443, 0.3174, 0.5443, 0.3174, 0.5443, 0.3174, 0.5443, 0.3174, 0.5443, 0.3174, 0.5443, 0.3174, 0.5443, 0.3174, 0.5443, 0.3174, 0.5443, 0.3174, 0.5443, 0.3174, 0.5443, 0.3174, 0.5443, 0.3174, 0.5443, 0.3174, 0.5443, 0.3174, 0.5443, 0.3174, 0.5443, 0.3174, 0.5443, 0.3174, 0.5443, 0.3174, 0.5443, 0.3174, 0.5443, 0.3174, 0.5443, 0.3174, 0.5443, 0.3174, 0.5443, 0.3174, 0.5443, 0.3174, 0.5443, 0.3174, 0.5443, 0.3174, 0.5443, 0.3174, 0.5443, 0.3174, 0.5443, 0.3174, 0.5443, 0.3174, 0.5443, 0.3174, 0.5443, 0.3174, 0.5443, 0.3174, 0.5443, 0.3174, 0.5443, 0.3174, 0.5443, 0.3174, 0.5443, 0.3174, 0.5443, 0.3174, 0.5443, 0.3174, 0.5443, 0.3174, 0.5443, 0.3174, 0.5443, 0.3174, 0.5443, 0.3174, 0.5443, 0.3174, 0.5443, 0.3174, 0.5443, 0.3174, 0.5443, 0.3174, 0.5443, 0.3174, 0.5443, 0.3174, 0.5443, 0.3174, 0.5443, 0.3174, 0.5443, 0.3174, 0.5443, 0.3174, 0.5443, 0.3174, 0.5443, 0.3174, 0.5443, 0.3174, 0.5443, 0.3174, 0.5443, 0.3174, 0.5443, 0.3174, 0.5443, 0.3174, 0.5443, 0.3174, 0.5443, 0.3174, 0.5443, 0.3174, 0.5443, 0.3174, 0.5443, 0.3174, 0.5443, 0.3174, 0.5443, 0.3174, 0.5443, 0.3174, 0.5443, 0.3174, 0.5443, 0.3174, 0.5443, 0.3174, 0.5443, 0.3174, 0.5443, 0.3174, 0.5443, 0.3174, 0.5443, 0.3174, 0.5443, 0.3174, 0.5443, 0.3174, 0.5443, 0.3174, 0.5443, 0.3174, 0.5443, 0.3174, 0.5443, 0.3174, 0.5443, 0.3174, 0.5443, 0.3174, 0.5443, 0.3174, 0.5443, 0.3174, 0.5443, 0.3174, 0.5443, 0.3174, 0.5443, 0.3174, 0.5443, 0.3174, 0.5443, 0.3174, 0.5443, 0.3174, 0.5443, 0.3174, 0.5443, 0.3174, 0.5443, 0.3174, 0.5443, 0.3174, 0.5443, 0.3174, 0.5443, 0.3174, 0.5443, 0.3174, 0.5443, 0.3174, 0.5443, 0.3174, 0.5443, 0.3174, 0.5443, 0.3174, 0.5443, 0.3174, 0.5443, 0.3174, 0.5443, 0.3174, 0.5443, 0.3174, 0.5443, 0.3174, 0.5443, 0.3174, 0.5443, 0.3174, 0.5443, 0.3174, 0.5443, 0.3174, 0.5443, 0.3174, 0.5443, 0.3174, 0.5443, 0.3174, 0.5443, 0.3174, 0.5443, 0.3174, 0.5443, 0.3174, 0.5443, 0.3174, 0.5443, 0.3174, 0.5443, 0.3174, 0.5443, 0.3174, 0.5443, 0.3174, 0.5443, 0.3174, 0.5443, 0.3174, 0.5443, 0.3174, 0.5443, 0.3174, 0.5443, 0.3174, 0.5443, 0.3174, 0.5443, 0.3174, 0.5443, 0.3174, 0.5443, 0.3174, 0.5443, 0.3174, 0.5443, 0.3174, 0.5443, 0.3174, 0.5443, 0.3174, 0.5443, 0.3174, 0.5443, 0.3174, 0.5443, 0.3174, 0.5443, 0.3174, 0.5443, 0.3174, 0.5443, 0.3174, 0.5443, 0.3174, 0.5443, 0.3174, 0.5443, 0.3174, 0.5443, 0.3174, 0.5443, 0.3174, 0.5443, 0.3174, 0.5443, 0.3174, 0.5443, 0.3174, 0.5443, 0.3174, 0.5443, 0.3174, 0.5443, 0.3174, 0.5443, 0.3174, 0.5443, 0.3174, 0.5443, 0.3174, 0.5443, 0.3174, 0.5443, 0.3174, 0.5443, 0.3174, 0.5443, 0.3174, 0.5443, 0.3174, 0.5443, 0.3174, 0.5443, 0.3174, 0.5443, 0.3174, 0.5443, 0.3174, 0.5443, 0.3174, 0.5443, 0.3174, 0.5443, 0.3174, 0.5443, 0.3174, 0.5443, 0.3174, 0.5443, 0.3174, 0.5443, 0.3174, 0.5443, 0.3174, 0.5443, 0.3174, 0.5443, 0.3174, 0.5443, 0.3174, 0.5443, 0.3174, 0.5443, 0.3174, 0.5443, 0.3174, 0.5443, 0.3174, 0.5443, 0.3174, 0.5443, 0.3174, 0.5443, 0.3174, 0.5443, 0.3174, 0.5443, 0.3174, 0.5443, 0.3174, 0.5443, 0.3174, 0.5443, 0.3174, 0.5443, 0.3174, 0.5443, 0.3174, 0.5443, 0.3174, 0.5443, 0.3174, 0.5443, 0.3174, 0.5443, 0.3174, 0.5443, 0.3174, 0.5443, 0.3174, 0.5443, 0.3174, 0.5443, 0.3174, 0.5443, 0.3174, 0.5443, 0.3174, 0.5443, 0.3174, 0.5443, 0.3174, 0.5443, 0.3174, 0.5443, 0.3174, 0.5443, 0.3174, 0.5443, 0.3174, 0.5443, 0.3174, 0.5443, 0.3174, 0.5443, 0.3174, 0.5443, 0.3174, 0.5443, 0.3174, 0.5443, 0.3174, 0.5443, 0.3174, 0.5443, 0.3174, 0.5443, 0.3174, 0.5443, 0.3174, 0.5443, 0.3174, 0.5443, 0.3174, 0.5443, 0.3174, 0.5443, 0.3174, 0.5443, 0.3174, 0.5443, 0.3174, 0.5443, 0.3174, 0.5443, 0.3174, 0.5443, 0.3174, 0.5443, 0.3174, 0.5443, 0.3174, 0.5443, 0.3174, 0.5443, 0.3174, 0.5443, 0.3174, 0.5443, 0.3174, 0.5443, 0.3174, 0.5443, 0.3174, 0.5443, 0.3174, 0.5443, 0.3174, 0.5443, 0.3174, 0.5443, 0.3174, 0.5443, 0.3174, 0.5443, 0.3174, 0.5443, 0.3174, 0.5443, 0.3174, 0.5443, 0.3174, 0.5443, 0.3174, 0.5443, 0.3174, 0.5443, 0.3174, 0.5443, 0.3174, 0.5443, 0.3174, 0.5443, 0.3174, 0.5443, 0.3174, 0.5443, 0.3174, 0.5443, 0.3174, 0.5443, 0.3174, 0.5443, 0.3174, 0.5443, 0.3174, 0.5443, 0.3174, 0.5443, 0.3174, 0.5443, 0.3174, 0.5443, 0.3174, 0.5443, 0.3174, 0.5443, 0.3174, 0.5443, 0.3174, 0.5443, 0.3174, 0.5443, 0.3174, 0.5443, 0.3174, 0.5443, 0.3174, 0.5443, 0.3174, 0.5443, 0.3174, 0.5443, 0.3174, 0.5443, 0.3174, 0.5443, 0.3174, 0.5443, 0.3174, 0.5443, 0.3174, 0.5443, 0.3174, 0.5443, 0.3174, 0.5443, 0.3174, 0.5443, 0.3174, 0.5443, 0.3174, 0.5443, 0.3174, 0.5443, 0.3174, 0.5443, 0.3174, 0.5443, 0.3174, 0.5443, 0.3174, 0.5443, 0.3174, 0.5443, 0.3174, 0.5443, 0.3174, 0.5443, 0.3174, 0.5443, 0.3174, 0.5443, 0.3174, 0.5443, 0.3174, 0.5443, 0.3174, 0.5443, 0.3174, 0.5443, 0.3174, 0.5443, 0.3174, 0.5443, 0.3174, 0.5443, 0.3174, 0.5443, 0.3174, 0.5443, 0.3174, 0.5443, 0.3174, 0.5443, 0.3174, 0.5443, 0.3174, 0.5443, 0.3174, 0.5443, 0.3174, 0.5443, 0.3174, 0.5443, 0.3174, 0.5443, 0.3174, 0.5443, 0.3174, 0.5443, 0.3174, 0.5443, 0.3174, 0.5443, 0.3174, 0.5443, 0.3174, 0.5443, 0.3174, 0.5443, 0.3174, 0.5443, 0.3174, 0.5443, 0.3174, 0.5443, 0.3174, 0.5443, 0.3174, 0.5443, 0.3174, 0.5443, 0.3174, 0.5443, 0.3174, 0.5443, 0.3174, 0.5443, 0.3174, 0.5443, 0.3174, 0.5443, 0.3174, 0.5443, 0.3174, 0.5443, 0.3174, 0.5443, 0.3174, 0.5443, 0.3174, 0.5443, 0.3174, 0.5443, 0.3174, 0.5443, 0.3174, 0.5443, 0.3174, 0.5443, 0.3174, 0.5443, 0.3174, 0.5443, 0.3174, 0.5443, 0.3174, 0.5443, 0.3174, 0.5443, 0.3174, 0.5443, 0.3174, 0.5443, 0.3174, 0.5443, 0.3174, 0.5443, 0.3174, 0.5443, 0.3174, 0.5443, 0.3174, 0.5443, 0.3174, 0.5443, 0.3174, 0.5443, 0.3174, 0.5443, 0.3174, 0.5443, 0.3174, 0.5443, 0.3174, 0.5443, 0.3174, 0.5443, 0.3174, 0.5443, 0.3174, 0.5443, 0.3174, 0.5443, 0.3174, 0.5443, 0.3174, 0.5443, 0.3174, 0.5443, 0.3174, 0.5443, 0.3174, 0.5443, 0.3174, 0.5443, 0.3174, 0.5443, 0.3174, 0.5443, 0.3174, 0.5443, 0.3174, 0.5443, 0.3174, 0.5443, 0.3174, 0.5443, 0.3174, 0.5443, 0.3174, 0.5443, 0.3174, 0.5443, 0.3174, 0.5443, 0.3174, 0.5443, 0.3174, 0.5443, 0.3174, 0.5443, 0.3174, 0.5443, 0.3174, 0.5443, 0.3174, 0.5443, 0.3174, 0.5443, 0.3174, 0.5443, 0.3174, 0.5443, 0.3174, 0.5443, 0.3174, 0.5443, 0.3174, 0.5443, 0.3174, 0.5443, 0.3174, 0.5443, 0.3174, 0.5443, 0.3174, 0.5443, 0.3174, 0.5443, 0.3174, 0.5443, 0.3174, 0.5443, 0.3174, 0.5443, 0.3174, 0.5443, 0.3174, 0.5443, 0.3174, 0.5443, 0.3174, 0.5443, 0.3174, 0.5443, 0.3174, 0.5443, 0.3174, 0.5443, 0.3174, 0.5443, 0.3174, 0.5443, 0.3174, 0.5443, 0.3174, 0.5443, 0.3174, 0.5443, 0.3174, 0.5443, 0.3174, 0.5443, 0.3174, 0.5443, 0.3174, 0.5443, 0.3174, 0.5443, 0.3174, 0.5443, 0.3174, 0.5443, 0.3174, 0.5443, 0.3174, 0.5443, 0.3174, 0.5443, 0.3174, 0.5443, 0.3174, 0.5443, 0.3174, 0.5443, 0.3174, 0.5443, 0.3174, 0.5443, 0.3174, 0.5443, 0.3174, 0.5443, 0.3174, 0.5443, 0.3174, 0.5443, 0.3174, 0.5443, 0.3174, 0.5443, 0.3174, 0.5443, 0.3174, 0.5443, 0.3174, 0.5443, 0.3174, 0.5443, 0.3174, 0.5443, 0.3174, 0.5443, 0.3174, 0.5443, 0.3174, 0.5443, 0.3174, 0.5443, 0.3174, 0.5443, 0.3174, 0.5443, 0.3174, 0.5443, 0.3174, 0.5443, 0.3174, 0.5443, 0.3174, 0.5443, 0.3174, 0.5443, 0.3174, 0.5443, 0.3174, 0.5443, 0.3174, 0.5443, 0.3174, 0.5443, 0.3174, 0.5443, 0.3174, 0.5443, 0.3174, 0.5443, 0.3174, 0.5443, 0.3174, 0.5443, 0.3174, 0.5443, 0.3174, 0.5443, 0.3174, 0.5443, 0.3174, 0.5443, 0.3174, 0.5443, 0.3174, 0.5443, 0.3174, 0.5443, 0.3174, 0.5443, 0.3174, 0.5443, 0.3174, 0.5443, 0.3174, 0.5443, 0.3174, 0.5443, 0.3174, 0.5443, 0.3174, 0.5443, 0.3174, 0.5443, 0.3174, 0.5443, 0.3174, 0.5443, 0.3174, 0.5443, 0.3174, 0.5443, 0.3174, 0.5443, 0.3174, 0.5443, 0.3174, 0.5443, 0.3174, 0.5443, 0.3174, 0.5443, 0.3174, 0.5443, 0.3174, 0.5443, 0.3174, 0.5443, 0.3174, 0.5443, 0.3174, 0.5443, 0.3174, 0.5443, 0.3174, 0.5443, 0.3174, 0.5443, 0.3174, 0.5443, 0.3174, 0.5443, 0.3174, 0.5443, 0.3174, 0.5443, 0.3174, 0.5443, 0.3174, 0.5443, 0.3174, 0.5443, 0.3174, 0.5443, 0.3174, 0.5443, 0.3174, 0.5443, 0.3174, 0.5443, 0.3174, 0.5443, 0.3174, 0.5443, 0.3174, 0.5443, 0.3174, 0.5443, 0.3174, 0.5443, 0.3174, 0.5443, 0.3174, 0.5443, 0.3174, 0.5443, 0.3174, 0.5443, 0.3174, 0.5443, 0.3174, 0.5443, 0.3174, 0.5443, 0.3174, 0.5443, 0.3174, 0.5443, 0.3174, 0.5443, 0.3174, 0.5443, 0.3174, 0.5443, 0.3174, 0.5443, 0.3174, 0.5443, 0.3174, 0.5443, 0.3174, 0.5443, 0.3174, 0.5443, 0.3174, 0.5443, 0.3174, 0.5443, 0.3174, 0.5443, 0.3174, 0.5443, 0.3174, 0.5443, 0.3174, 0.5443, 0.3174, 0.5443, 0.3174, 0.5443, 0.3174, 0.5443, 0.3174, 0.5443, 0.3174, 0.5443, 0.3174, 0.5443, 0.3174, 0.5443, 0.3174, 0.5443, 0.3174, 0.5443, 0.3174, 0.5443, 0.3174, 0.5443, 0.3174, 0.5443, 0.3174, 0.5443, 0.3174, 0.5443, 0.3174, 0.5443, 0.3174, 0.5443, 0.3174, 0.5443, 0.3174, 0.5443, 0.3174, 0.5443, 0.3174, 0.5443, 0.3174, 0.5443, 0.3174, 0.5443, 0.3174, 0.5443, 0.3174, 0.5443, 0.3174, 0.5443, 0.3174, 0.5443, 0.3174, 0.5443, 0.3174, 0.5443, 0.3174, 0.5443, 0.3174, 0.5443, 0.3174, 0.5443, 0.3174, 0.5443, 0.3174, 0.5443, 0.3174, 0.5443, 0.3174, 0.5443, 0.3174, 0.5443, 0.3174, 0.5443, 0.3174, 0.5443, 0.3174, 0.5443, 0.3174, 0.5443, 0.3174, 0.5443, 0.3174, 0.5443, 0.3174, 0.5443, 0.3174, 0.5443, 0.3174, 0.5443, 0.3174, 0.5443, 0.3174, 0.5443, 0.3174, 0.5443, 0.3174, 0.5443, 0.3174, 0.5443, 0.3174, 0.5443, 0.3174, 0.5443, 0.3174, 0.5443, 0.3174, 0.5443, 0.3174, 0.5443, 0.3174, 0.5443, 0.3174, 0.5443, 0.3174, 0.5443, 0.3174, 0.5443, 0.3174, 0.5443, 0.3174, 0.5443, 0.3174, 0.5443, 0.3174, 0.5443, 0.3174, 0.5443, 0.3174, 0.5443, 0.3174, 0.5443, 0.3174, 0.5443, 0.3174, 0.5443, 0.3174, 0.5443, 0.3174, 0.5443, 0.3174, 0.5443, 0.3174, 0.5443, 0.3174, 0.5443, 0.3174, 0.5443, 0.3174, 0.5443, 0.3174, 0.5443, 0.3174, 0.5443, 0.3174, 0.5443, 0.3174, 0.5443, 0.3174, 0.5443, 0.3174, 0.5443, 0.3174, 0.5443, 0.3174, 0.5443, 0.3174, 0.5443, 0.3174, 0.5443, 0.3174, 0.5443, 0.3174, 0.5443, 0.3174, 0.5443, 0.3174, 0.5443, 0.3174, 0.5443, 0.3174, 0.5443, 0.3174, 0.5443, 0.3174, 0.5443, 0.3174, 0.5443, 0.3174, 0.5443, 0.3174, 0.5443, 0.3174, 0.5443, 0.3174, 0.5443, 0.3174, 0.5443, 0.3174, 0.5443, 0.3174, 0.5443, 0.3174, 0.5443, 0.3174, 0.5443, 0.3174, 0.5443, 0.3174, 0.5443, 0.3174, 0.5443, 0.3174, 0.5443, 0.3174, 0.5443, 0.3174, 0.5443, 0.3174, 0.5443, 0.3174, 0.5443, 0.3174, 0.5443, 0.3174, 0.5443, 0.3174, 0.5443, 0.3174, 0.5443, 0.3174, 0.5443, 0.3174, 0.5443, 0.3174, 0.5443, 0.3174, 0.5443, 0.3174, 0.5443, 0.3174, 0.5443, 0.3174, 0.5443, 0.3174, 0.5443, 0.3174, 0.5443, 0.3174, 0.5443, 0.3174, 0.5443, 0.3174, 0.5443, 0.3174, 0.5443, 0.3174, 0.5443, 0.3174, 0.5443, 0.3174, 0.5443, 0.3174, 0.5443, 0.3174, 0.5443, 0.3174, 0.5443, 0.3174, 0.5443, 0.3174, 0.5443, 0.3174, 0.5443, 0.3174, 0.5443, 0.3174, 0.5443, 0.3174, 0.5443, 0.3174, 0.5443, 0.3174, 0.5443, 0.3174, 0.5443, 0.3174, 0.5443, 0.3174, 0.5443, 0.3174, 0.5443, 0.3174, 0.5443, 0.3174, 0.5443, 0.3174, 0.5443, 0.3174, 0.5443, 0.3174, 0.5443, 0.3174, 0.5443, 0.3174, 0.5443, 0.3174, 0.5443, 0.3174, 0.5443, 0.3174, 0.5443, 0.3174, 0.5443, 0.3174, 0.5443, 0.3174, 0.5443, 0.3174, 0.5443, 0.3174, 0.5443, 0.3174, 0.5443, 0.3174, 0.5443, 0.3174, 0.5443, 0.3174, 0.5443, 0.3174, 0.5443, 0.3174, 0.5443, 0.3174, 0.5443, 0.3174, 0.5443, 0.3174, 0.5443, 0.3174, 0.5443, 0.3174, 0.5443, 0.3174, 0.5443, 0.3174, 0.5443, 0.3174, 0.5443, 0.3174, 0.5443, 0.3174, 0.5443, 0.3174, 0.5443, 0.3174, 0.5443, 0.3174, 0.5443, 0.3174, 0.5443, 0.3174, 0.5443, 0.3174, 0.5443, 0.3174, 0.5443, 0.3174, 0.5443, 0.3174, 0.5443, 0.3174, 0.5443, 0.3174, 0.5443, 0.3174, 0.5443, 0.3174, 0.5443, 0.3174, 0.5443, 0.3174, 0.5443, 0.3174, 0.5443, 0.3174, 0.5443, 0.3174, 0.5443, 0.3174, 0.5443, 0.3174, 0.5443, 0.3174, 0.5443, 0.3174, 0.5443, 0.3174, 0.5443, 0.3174, 0.5443, 0.3174, 0.5443, 0.3174, 0.5443, 0.3174, 0.5443, 0.3174, 0.5443, 0.3174, 0.5443, 0.3174, 0.5443, 0.3174, 0.5443, 0.3174, 0.5443, 0.3174, 0.5443, 0.3174, 0.5443, 0.3174, 0.5443, 0.3174, 0.5443, 0.3174, 0.5443, 0.3174, 0.5443, 0.3174, 0.5443, 0.3174, 0.5443, 0.3174, 0.5443, 0.3174, 0.5443, 0.3174, 0.5443, 0.3174, 0.5443, 0.3174, 0.5443, 0.3174, 0.5443, 0.3174, 0.5443, 0.3174, 0.5443, 0.3174, 0.5443, 0.3174, 0.5443, 0.3174, 0.5443, 0.3174, 0.5443, 0.3174, 0.5443, 0.3174, 0.5443, 0.3174, 0.5443, 0.3174, 0.5443, 0.3174, 0.5443, 0.3174, 0.5443, 0.3174, 0.5443, 0.3174, 0.5443, 0.3174, 0.5443, 0.3174, 0.5443, 0.3174, 0.5443, 0.3174, 0.5443, 0.3174, 0.5443, 0.3174, 0.5443, 0.3174, 0.5443, 0.3174, 0.5443, 0.3174, 0.5443, 0.3174, 0.5443, 0.3174, 0.5443, 0.3174, 0.5443, 0.3174, 0.5443, 0.3174, 0.5443, 0.3174, 0.5443, 0.3174, 0.5443, 0.3174, 0.5443, 0.3174, 0.5443, 0.3174, 0.5443, 0.3174, 0.5443, 0.3174, 0.5443, 0.3174, 0.5443, 0.3174, 0.5443, 0.3174, 0.5443, 0.3174, 0.5443, 0.3174, 0.5443, 0.3174, 0.5443, 0.3174, 0.5443, 0.3174, 0.5443, 0.3174, 0.5443, 0.3174, 0.5443, 0.3174, 0.5443, 0.3174, 0.5443, 0.3174, 0.5443, 0.3174, 0.5443, 0.3174, 0.5443, 0.3174, 0.5443, 0.3174, 0.5443, 0.3174, 0.5443, 0.3174, 0.5443, 0.3174, 0.5443, 0.3174, 0.5443, 0.3174, 0.5443, 0.3174, 0.5443, 0.3174, 0.5443, 0.3174, 0.5443, 0.3174, 0.5443, 0.3174, 0.5443, 0.3174, 0.5443, 0.3174, 0.5443, 0.3174, 0.5443, 0.3174, 0.5443, 0.3174, 0.5443, 0.3174, 0.5443, 0.3174, 0.5443, 0.3174, 0.5443, 0.3174, 0.5443, 0.3174, 0.5443, 0.3174, 0.5443, 0.3174, 0.5443, 0.3174, 0.5443, 0.3174, 0.5443, 0.3174, 0.5443, 0.3174, 0.5443, 0.3174, 0.5443, 0.3174, 0.5443, 0.3174, 0.5443, 0.3174, 0.5443, 0.3174, 0.5443, 0.3174, 0.5443, 0.3174, 0.5443, 0.3174, 0.5443, 0.3174, 0.5443, 0.3174, 0.5443, 0.3174, 0.5443, 0.3174, 0.5443, 0.3174, 0.5443, 0.3174, 0.5443, 0.3174, 0.5443, 0.3174, 0.5443, 0.3174, 0.5443, 0.3174, 0.5443, 0.3174, 0.5443, 0.3174, 0.5443, 0.3174, 0.5443, 0.3174, 0.5443, 0.3174, 0.5443, 0.3174, 0.5443, 0.3174, 0.5443, 0.3174, 0.5443, 0.3174, 0.5443, 0.3174, 0.5443, 0.3174, 0.5443, 0.3174, 0.5443, 0.3174, 0.5443, 0.3174, 0.5443, 0.3174, 0.5443, 0.3174, 0.5443, 0.3174, 0.5443, 0.3174, 0.5443, 0.3174, 0.5443, 0.3174, 0.5443, 0.3174, 0.5443, 0.3174, 0.5443, 0.3174, 0.5443, 0.3174, 0.5443, 0.3174, 0.5443, 0.3174, 0.5443, 0.3174, 0.5443, 0.3174, 0.5443, 0.3174, 0.5443, 0.3174, 0.5443, 0.3174, 0.5443, 0.3174, 0.5443, 0.3174, 0.5443, 0.3174, 0.5443, 0.3174, 0.5443, 0.3174, 0.5443, 0.3174, 0.5443, 0.3174, 0.5443, 0.3174, 0.5443, 0.3174, 0.5443, 0.3174, 0.5443, 0.3174, 0.5443, 0.3174, 0.5443, 0.3174, 0.5443, 0.3174, 0.5443, 0.3174, 0.5443, 0.3174, 0.5443, 0.3174, 0.5443, 0.3174, 0.5443, 0.3174, 0.5443, 0.3174, 0.5443, 0.3174, 0.5443, 0.3174, 0.5443, 0.3174, 0.5443, 0.3174, 0.5443, 0.3174, 0.5443, 0.3174, 0.5443, 0.3174, 0.5443, 0.3174, 0.5443, 0.3174, 0.5443, 0.3174, 0.5443, 0.3174, 0.5443, 0.3174, 0.5443, 0.3174, 0.5443, 0.3174, 0.5443, 0.3174, 0.5443, 0.3174, 0.5443, 0.3174, 0.5443, 0.3174, 0.5443, 0.3174, 0.5443, 0.3174, 0.5443, 0.3174, 0.5443, 0.3174, 0.5443, 0.3174, 0.5443, 0.3174, 0.5443, 0.3174, 0.5443, 0.3174, 0.5443, 0.3174, 0.5443, 0.3174, 0.5443, 0.3174, 0.5443, 0.3174, 0.5443, 0.3174, 0.5443, 0.3174, 0.5443, 0.3174, 0.5443, 0.3174, 0.5443, 0.3174, 0.5443, 0.3174, 0.5443, 0.3174, 0.5443, 0.3174, 0.5443, 0.3174, 0.5443, 0.3174, 0.5443, 0.3174, 0.5443, 0.3174, 0.5443, 0.3174, 0.5443, 0.3174, 0.5443, 0.3174, 0.5443, 0.3174, 0.5443, 0.3174, 0.5443, 0.3174, 0.5443, 0.3174, 0.5443, 0.3174, 0.5443, 0.3174, 0.5443, 0.3174, 0.5443, 0.3174, 0.5443, 0.3174, 0.5443, 0.3174, 0.5443, 0.3174, 0.5443, 0.3174, 0.5443, 0.3174, 0.5443, 0.3174, 0.5443, 0.3174, 0.5443, 0.3174, 0.5443, 0.3174, 0.5443, 0.3174, 0.5443, 0.3174, 0.5443, 0.3174, 0.5443, 0.3174, 0.5443, 0.3174, 0.5443, 0.3174, 0.5443, 0.3174, 0.5443, 0.3174, 0.5443, 0.3174, 0.5443, 0.3174, 0.5443, 0.3174, 0.5443, 0.3174, 0.5443, 0.3174, 0.5443, 0.3174, 0.5443, 0.3174, 0.5443, 0.3174, 0.5443, 0.3174, 0.5443, 0.3174, 0.5443, 0.3174, 0.5443, 0.3174, 0.5443, 0.3174, 0.5443, 0.3174, 0.5443, 0.3174, 0.5443, 0.3174, 0.5443, 0.3174, 0.5443, 0.3174, 0.5443, 0.3174, 0.5443, 0.3174, 0.5443, 0.3174, 0.5443, 0.3174, 0.5443, 0.3174, 0.5443, 0.3174, 0.5443, 0.3174, 0.5443, 0.3174, 0.5443, 0.3174, 0.5443, 0.3174, 0.5443, 0.3174, 0.5443, 0.3174, 0.5443, 0.3174, 0.5443, 0.3174, 0.5443, 0.3174, 0.5443, 0.3174, 0.5443, 0.3174, 0.5443, 0.3174, 0.5443, 0.3174, 0.5443, 0.3174, 0.5443, 0.3174, 0.5443, 0.3174, 0.5443, 0.3174, 0.5443, 0.3174, 0.5443, 0.3174, 0.5443, 0.3174, 0.5443, 0.3174, 0.5443, 0.3174, 0.5443, 0.3174, 0.5443, 0.3174, 0.5443, 0.3174, 0.5443, 0.3174, 0.5443, 0.3174, 0.5443, 0.3174, 0.5443, 0.3174, 0.5443, 0.3174, 0.5443, 0.3174, 0.5443, 0.3174, 0.5443, 0.3174, 0.5443, 0.3174, 0.5443, 0.3174, 0.5443, 0.3174, 0.5443, 0.3174, 0.5443, 0.3174, 0.5443, 0.3174, 0.5443, 0.3174, 0.5443, 0.3174, 0.5443, 0.3174, 0.5443, 0.3174, 0.5443, 0.3174, 0.5443, 0.3174, 0.5443, 0.3174, 0.5443])
me_cube_002.materials.append(mat_material)
me_cube_002.update()
me_cube_003 = bpy.data.meshes.new('Cube.003')
me_cube_003.from_pydata([(1.298e-09, 0.6971, 0.16), (1.489e-09, 0.7312, 0.2064), (0.2668, 0.644, 0.16), (0.2798, 0.6756, 0.2064), (0.4929, 0.4929, 0.16), (0.5171, 0.5171, 0.2064), (0.644, 0.2668, 0.16), (0.6756, 0.2798, 0.2064), (0.6971, 1.731e-09, 0.16), (0.7312, 1.986e-09, 0.2064), (0.644, -0.2668, 0.16), (0.6756, -0.2798, 0.2064), (0.4929, -0.4929, 0.16), (0.5171, -0.5171, 0.2064), (0.2668, -0.644, 0.16), (0.2798, -0.6756, 0.2064), (1.298e-09, -0.6971, 0.16), (1.489e-09, -0.7312, 0.2064), (-0.2668, -0.644, 0.16), (-0.2798, -0.6756, 0.2064), (-0.4929, -0.4929, 0.16), (-0.5171, -0.5171, 0.2064), (-0.644, -0.2668, 0.16), (-0.6756, -0.2798, 0.2064), (-0.6971, 1.731e-09, 0.16), (-0.7312, 1.986e-09, 0.2064), (-0.644, 0.2668, 0.16), (-0.6756, 0.2798, 0.2064), (-0.4929, 0.4929, 0.16), (-0.5171, 0.5171, 0.2064), (-0.2668, 0.644, 0.16), (-0.2798, 0.6756, 0.2064)], [], [(0, 1, 3, 2), (2, 3, 5, 4), (4, 5, 7, 6), (6, 7, 9, 8), (8, 9, 11, 10), (10, 11, 13, 12), (12, 13, 15, 14), (14, 15, 17, 16), (16, 17, 19, 18), (18, 19, 21, 20), (20, 21, 23, 22), (22, 23, 25, 24), (24, 25, 27, 26), (26, 27, 29, 28), (3, 1, 31, 29, 27, 25, 23, 21, 19, 17, 15, 13, 11, 9, 7, 5), (28, 29, 31, 30), (30, 31, 1, 0), (0, 2, 4, 6, 8, 10, 12, 14, 16, 18, 20, 22, 24, 26, 28, 30)])
_uv = me_cube_003.uv_layers.new(name='UVMap')
_uv.uv.foreach_set('vector', [0.3045, 0.3394, 0.3045, 0.3394, 0.3045, 0.3394, 0.3045, 0.3394, 0.3045, 0.3394, 0.3045, 0.3394, 0.3045, 0.3394, 0.3045, 0.3394, 0.3045, 0.3394, 0.3045, 0.3394, 0.3045, 0.3394, 0.3045, 0.3394, 0.3045, 0.3394, 0.3045, 0.3394, 0.3045, 0.3394, 0.3045, 0.3394, 0.3045, 0.3394, 0.3045, 0.3394, 0.3045, 0.3394, 0.3045, 0.3394, 0.3045, 0.3394, 0.3045, 0.3394, 0.3045, 0.3394, 0.3045, 0.3394, 0.3045, 0.3394, 0.3045, 0.3394, 0.3045, 0.3394, 0.3045, 0.3394, 0.3045, 0.3394, 0.3045, 0.3394, 0.3045, 0.3394, 0.3045, 0.3394, 0.3045, 0.3394, 0.3045, 0.3394, 0.3045, 0.3394, 0.3045, 0.3394, 0.3045, 0.3394, 0.3045, 0.3394, 0.3045, 0.3394, 0.3045, 0.3394, 0.3045, 0.3394, 0.3045, 0.3394, 0.3045, 0.3394, 0.3045, 0.3394, 0.3045, 0.3394, 0.3045, 0.3394, 0.3045, 0.3394, 0.3045, 0.3394, 0.3045, 0.3394, 0.3045, 0.3394, 0.3045, 0.3394, 0.3045, 0.3394, 0.3045, 0.3394, 0.3045, 0.3394, 0.3045, 0.3394, 0.3045, 0.3394, 0.02706, 0.5992, 0.02706, 0.4082, 0.1002, 0.2317, 0.2352, 0.09662, 0.4117, 0.02352, 0.6027, 0.02352, 0.7792, 0.09662, 0.9143, 0.2317, 0.9874, 0.4082, 0.9874, 0.5992, 0.9143, 0.7757, 0.7792, 0.9107, 0.6027, 0.9838, 0.4117, 0.9838, 0.2352, 0.9107, 0.1002, 0.7757, 0.3045, 0.3394, 0.3045, 0.3394, 0.3045, 0.3394, 0.3045, 0.3394, 0.3045, 0.3394, 0.3045, 0.3394, 0.3045, 0.3394, 0.3045, 0.3394, 0.3045, 0.3394, 0.3045, 0.3394, 0.3045, 0.3394, 0.3045, 0.3394, 0.3045, 0.3394, 0.3045, 0.3394, 0.3045, 0.3394, 0.3045, 0.3394, 0.3045, 0.3394, 0.3045, 0.3394, 0.3045, 0.3394, 0.3045, 0.3394, 0.3045, 0.3394, 0.3045, 0.3394, 0.3045, 0.3394, 0.3045, 0.3394])
me_cube_003.materials.append(mat_material)
me_cube_003.update()
me_cube_004 = bpy.data.meshes.new('Cube.004')
me_cube_004.from_pydata([(1.04e-09, 0.8096, 0.167), (-0.1579, 0.794, 0.167), (-0.3098, 0.7479, 0.167), (-0.4498, 0.6731, 0.167), (-0.5724, 0.5724, 0.167), (-0.6731, 0.4498, 0.167), (-0.7479, 0.3098, 0.167), (-0.794, 0.1579, 0.167), (-0.8096, 8.692e-10, 0.167), (-0.794, -0.1579, 0.167), (-0.7479, -0.3098, 0.167), (-0.6731, -0.4498, 0.167), (-0.5724, -0.5724, 0.167), (-0.4498, -0.6731, 0.167), (-0.3098, -0.7479, 0.167), (-0.1579, -0.794, 0.167), (1.04e-09, -0.8096, 0.167), (0.1579, -0.794, 0.167), (0.3098, -0.7479, 0.167), (0.4498, -0.6731, 0.167), (0.5724, -0.5724, 0.167), (0.6731, -0.4498, 0.167), (0.7479, -0.3098, 0.167), (0.794, -0.1579, 0.167), (0.8096, 8.692e-10, 0.167), (0.794, 0.1579, 0.167), (0.7479, 0.3098, 0.167), (0.6731, 0.4498, 0.167), (0.5724, 0.5724, 0.167), (0.4498, 0.6731, 0.167), (0.3098, 0.7479, 0.167), (0.1579, 0.794, 0.167)], [], [(1, 2, 3, 4, 5, 6, 7, 8, 9, 10, 11, 12, 13, 14, 15, 16, 17, 18, 19, 20, 21, 22, 23, 24, 25, 26, 27, 28, 29, 30, 31, 0)])
me_cube_004.polygons.foreach_set('material_index', [1])
_uv = me_cube_004.uv_layers.new(name='UVMap')
_uv.uv.foreach_set('vector', [0.3516, 0.668, 0.3516, 0.668, 0.3516, 0.668, 0.3516, 0.668, 0.3516, 0.668, 0.3516, 0.668, 0.3516, 0.668, 0.3516, 0.668, 0.3516, 0.668, 0.3516, 0.668, 0.3516, 0.668, 0.3516, 0.668, 0.3516, 0.668, 0.3516, 0.668, 0.3516, 0.668, 0.3516, 0.668, 0.3516, 0.668, 0.3516, 0.668, 0.3516, 0.668, 0.3516, 0.668, 0.3516, 0.668, 0.3516, 0.668, 0.3516, 0.668, 0.3516, 0.668, 0.3516, 0.668, 0.3516, 0.668, 0.3516, 0.668, 0.3516, 0.668, 0.3516, 0.668, 0.3516, 0.668, 0.3516, 0.668, 0.3516, 0.668])
me_cube_004.materials.append(mat_material_001)
me_cube_004.materials.append(mat_material_002)
me_cube_004.update()

# ---- objects
ob_plate = bpy.data.objects.new('Plate', me_cube_001)
ob_doug = bpy.data.objects.new('Doug', me_cube_002)
ob_cheese = bpy.data.objects.new('Cheese', me_cube_003)
ob_tomato_sauce = bpy.data.objects.new('Tomato Sauce', me_cube_004)

# ---- transforms, parenting, visibility, modifiers, constraints
ob_plate.location = (0.0, 0.0, 0.0)
ob_plate.scale = (2.0, 2.0, 2.0)
ob_doug.location = (0.0, 0.0, 0.0)
ob_doug.scale = (2.152, 2.152, 2.152)
ob_cheese.location = (0.0, 0.0, -0.06234)
ob_cheese.scale = (2.152, 2.152, 2.152)
ob_tomato_sauce.location = (0.0, 0.0, 0.001)
ob_tomato_sauce.scale = (2.152, 2.152, 2.152)

# ---- collection membership
col_collection.objects.link(ob_plate)
col_collection.objects.link(ob_doug)
col_collection.objects.link(ob_cheese)
col_collection.objects.link(ob_tomato_sauce)

# ---- scene / render settings (as saved in the file)
scene.frame_start = 1; scene.frame_end = 250; scene.frame_set(1)
scene.render.engine = 'BLENDER_EEVEE_NEXT'
scene.cycles.sampling_pattern = 'TABULATED_SOBOL'
scene.cycles.use_light_tree = False
scene.view_settings.view_transform = 'Filmic'
bpy.context.view_layer.update()

# ---- added for rendering (the .blend has no active camera and no usable light): camera, sun
cam_auto = bpy.data.cameras.new('AutoCamera')
cam_auto.lens = 50.0
cam_auto.sensor_width = 36.0
cam_auto.clip_end = 1000.0
ob_auto_camera = bpy.data.objects.new('AutoCamera', cam_auto)
scene.collection.objects.link(ob_auto_camera)
ob_auto_camera.location = (5.24454, -6.29344, 4.48178)
ob_auto_camera.rotation_euler = (1.09748, -7.21219e-08, 0.694738)
scene.camera = ob_auto_camera
light_auto_sun = bpy.data.lights.new('AutoSun', 'SUN')
light_auto_sun.energy = 3.0
light_auto_sun.angle = 0.0523599
ob_auto_sun = bpy.data.objects.new('AutoSun', light_auto_sun)
scene.collection.objects.link(ob_auto_sun)
ob_auto_sun.rotation_euler = (0.872665, 0.174533, 0.523599)
bpy.context.view_layer.update()
